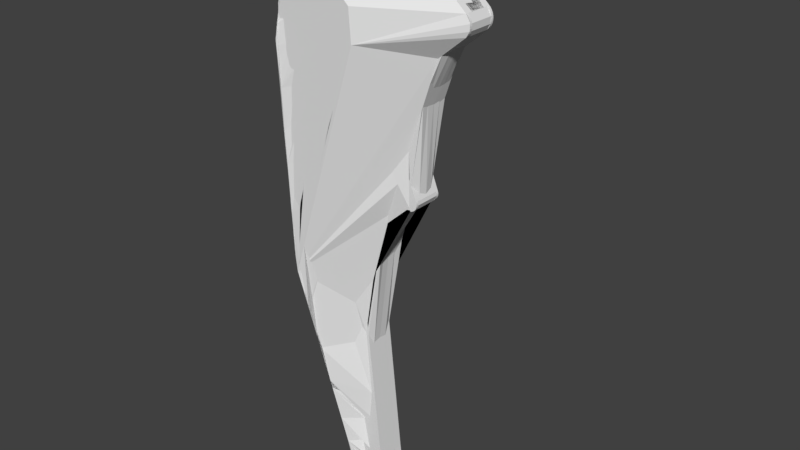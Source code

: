 # Source: calf_upper.blend  (saved by Blender 2.79.0; exported with 4.5.12 LTS)
import bpy
from mathutils import Matrix  # noqa: F401  (used for matrix-valued properties, if any)

bpy.ops.wm.read_factory_settings(use_empty=True)
scene = bpy.context.scene
scene.name = 'Scene'

# ---- collections
col_collection_1 = bpy.data.collections.new('Collection 1'); scene.collection.children.link(col_collection_1)

# ---- world
world_world = bpy.data.worlds.new('World'); scene.world = world_world
world_world.color = (0.05088, 0.05088, 0.05088)
world_world.use_sun_shadow = False
world_world.sun_shadow_jitter_overblur = 0.0
world_world.cycles.sampling_method = 'MANUAL'

# ---- meshes
me_calf_upper_orig = bpy.data.meshes.new('Calf Upper Orig')
me_calf_upper_orig.from_pydata([(-0.08299, 0.1445, 0.04987), (-0.08852, 0.1445, 0.03918), (-0.09342, 0.1445, 0.02532), (-0.09676, 0.1445, -0.001139), (-0.09616, 0.1445, 0.01088), (-0.04177, 0.1445, 0.08742), (-0.05228, 0.1445, 0.08155), (-0.06401, 0.1445, 0.07269), (-0.08138, 0.1445, 0.05246), (-0.07426, 0.1445, 0.06215), (-0.09444, 0.1445, -0.08318), (-0.09668, 0.1445, -0.004186), (-0.04639, 0.1445, -0.342), (-0.04337, 0.1445, -0.3424), (0.06371, 0.1445, -0.1024), (0.06628, 0.1445, -0.1008), (0.09275, 0.1445, -0.03057), (0.09366, 0.1445, -0.02766), (0.08853, 0.1445, 0.04135), (0.0872, 0.1445, 0.04409), (0.03614, 0.1445, 0.09079), (0.03329, 0.1445, 0.09188), (-0.09433, 0.1445, -0.08718), (-0.03901, 0.1445, 0.0887), (0.0138, 0.1445, 0.113), (-0.09603, 0.1528, -0.02733), (-0.09605, 0.1533, -0.02634), (-0.09608, 0.1539, -0.02545), (-0.09596, 0.1524, -0.02958), (-0.09597, 0.1524, -0.02948), (-0.096, 0.1525, -0.02839), (-0.09512, 0.1539, -0.05909), (-0.09515, 0.1533, -0.0582), (-0.09518, 0.1528, -0.05721), (-0.09521, 0.1525, -0.05615), (-0.09524, 0.1524, -0.05507), (-0.09524, 0.1524, -0.05497), (0.1826, -0.03016, -0.05716), (0.1826, 0.03016, -0.05716), (0.1828, -0.03016, -0.05721), (0.1828, 0.03016, -0.05721), (0.1326, -0.01667, -0.3751), (0.1342, -0.01667, -0.3725), (0.134, -0.01667, -0.3724), (0.1323, 0.01667, -0.375), (0.1326, 0.01667, -0.3751), (0.1342, 0.01667, -0.3725), (0.134, 0.01667, -0.3724), (0.1316, 0.01637, -0.3708), (0.1299, 0.01637, -0.3734), (0.1292, 0.01559, -0.3694), (0.1276, 0.01559, -0.3719), (0.127, 0.01435, -0.368), (0.1254, 0.01435, -0.3705), (0.1251, 0.01268, -0.3667), (0.1234, 0.01268, -0.3693), (0.1233, 0.01063, -0.3656), (0.1217, 0.01063, -0.3682), (0.122, 0.008259, -0.3648), (0.1203, 0.008259, -0.3673), (0.121, 0.005646, -0.3641), (0.1193, 0.005646, -0.3667), (0.1203, 0.002866, -0.3637), (0.1187, 0.002866, -0.3663), (0.1201, 1.589e-08, -0.3636), (0.1185, 1.601e-08, -0.3662), (0.1203, -0.002866, -0.3637), (0.1187, -0.002866, -0.3663), (0.121, -0.005646, -0.3641), (0.1193, -0.005646, -0.3667), (0.122, -0.008259, -0.3648), (0.1203, -0.008259, -0.3673), (0.1233, -0.01063, -0.3656), (0.1217, -0.01063, -0.3682), (0.1251, -0.01268, -0.3667), (0.1234, -0.01268, -0.3693), (0.127, -0.01435, -0.368), (0.1254, -0.01435, -0.3705), (0.1292, -0.01559, -0.3694), (0.1276, -0.01559, -0.3719), (0.1316, -0.01637, -0.3708), (0.1299, -0.01637, -0.3734), (0.1323, -0.01667, -0.375), (-0.04639, -0.1445, -0.342), (-0.04337, -0.1445, -0.3424), (0.06371, -0.1445, -0.1024), (0.06628, -0.1445, -0.1008), (0.09275, -0.1445, -0.03057), (0.09366, -0.1445, -0.02766), (0.08853, -0.1445, 0.04135), (0.0872, -0.1445, 0.04409), (0.03614, -0.1445, 0.09079), (0.03329, -0.1445, 0.09188), (-0.09676, -0.1445, -0.001139), (-0.09677, -0.1445, 8.642e-05), (-0.09616, -0.1445, 0.01088), (-0.09342, -0.1445, 0.02532), (-0.08299, -0.1445, 0.04987), (-0.08852, -0.1445, 0.03918), (-0.08138, -0.1445, 0.05246), (-0.07426, -0.1445, 0.06215), (-0.06401, -0.1445, 0.07269), (-0.04177, -0.1445, 0.08742), (-0.05228, -0.1445, 0.08155), (-0.09444, -0.1445, -0.08318), (-0.09668, -0.1445, -0.004186), (0.01181, 0.1445, 0.1173), (0.09147, 0.1445, 0.04447), (0.09702, 0.1445, -0.03031), (-0.07665, 0.1445, -0.5842), (-0.08129, 0.1445, -0.5464), (-0.09364, 0.1525, -0.1114), (-0.09367, 0.1528, -0.1103), (-0.0937, 0.1533, -0.1093), (-0.09372, 0.1539, -0.1084), (-0.09277, 0.1539, -0.1421), (-0.09279, 0.1533, -0.1412), (-0.09288, 0.1524, -0.138), (-0.09361, 0.1524, -0.1126), (-0.09361, 0.1524, -0.1125), (-0.09282, 0.1528, -0.1402), (-0.09285, 0.1525, -0.1391), (-0.09288, 0.1524, -0.1381), (-0.1, 0.1524, -0.0552), (-0.1, 0.1524, -0.0551), (-0.09997, 0.1525, -0.05629), (-0.09994, 0.1528, -0.05734), (-0.09991, 0.1533, -0.05833), (-0.09989, 0.1539, -0.05922), (-0.1007, 0.1524, -0.02971), (-0.1008, 0.1539, -0.02559), (-0.1008, 0.1533, -0.02648), (-0.1008, 0.1528, -0.02747), (-0.1008, 0.1525, -0.02852), (-0.1007, 0.1524, -0.02961), (-0.09764, 0.1524, -0.1382), (-0.09765, 0.1524, -0.1381), (-0.09761, 0.1525, -0.1393), (-0.09758, 0.1528, -0.1403), (-0.09755, 0.1533, -0.1413), (-0.09753, 0.1539, -0.1422), (-0.09837, 0.1524, -0.1127), (-0.09848, 0.1539, -0.1086), (-0.09846, 0.1533, -0.1095), (-0.09843, 0.1528, -0.1105), (-0.0984, 0.1525, -0.1115), (-0.09837, 0.1524, -0.1126), (0.147, -0.03651, -0.04599), (0.1523, -0.03651, -0.02339), (0.147, -0.03016, -0.04599), (0.1523, -0.03016, -0.02339), (0.1781, 0.03016, -0.05573), (0.1781, -0.03016, -0.05573), (0.1779, 0.03016, -0.05568), (0.1779, -0.03016, -0.05568), (0.1523, 0.03651, -0.02339), (0.147, 0.03651, -0.04599), (0.1523, 0.03016, -0.02339), (0.147, 0.03016, -0.04599), (0.09212, 0.03016, -0.3458), (0.09212, -0.03016, -0.3458), (0.1801, 0.03016, -0.02144), (0.1801, -0.03016, -0.02144), (0.2435, -0.03016, -0.01674), (0.2435, 0.03016, -0.01674), (0.2432, -0.03016, -0.0137), (0.2432, 0.03016, -0.0137), (0.1799, 0.03016, -0.0184), (0.1799, -0.03016, -0.0184), (0.1752, -0.03016, 0.04493), (0.1752, 0.03016, 0.04493), (0.2385, -0.03016, 0.04963), (0.2385, 0.03016, 0.04963), (0.2383, -0.03016, 0.05267), (0.2383, 0.03016, 0.05267), (0.175, 0.03016, 0.04797), (0.175, -0.03016, 0.04797), (0.1723, -0.03016, 0.08374), (0.1723, 0.03016, 0.08374), (0.06819, -0.03016, 0.179), (0.06819, 0.03016, 0.179), (0.06498, 0.03016, 0.1755), (0.06498, -0.03016, 0.1755), (-0.007581, -0.03016, -1.147), (0.07542, -0.03016, -1.158), (-0.007581, 0.03016, -1.147), (0.07542, 0.03016, -1.158), (-0.05019, 0.03016, -0.7997), (-0.05019, -0.03016, -0.7997), (0.09117, 0.03016, -0.3488), (0.09117, -0.03016, -0.3488), (0.09401, 0.03016, 0.2033), (0.09401, 0.03651, 0.2033), (0.1001, 0.03651, 0.1999), (0.124, 0.03016, 0.1865), (0.124, 0.03651, 0.1865), (0.1511, 0.03016, 0.1653), (0.1511, 0.03651, 0.1653), (0.286, 0.03016, 0.04197), (0.286, 0.03651, 0.04197), (0.2787, 0.03016, -0.009877), (0.2787, 0.03651, -0.009877), (0.2831, 0.03651, -0.007229), (0.2831, 0.03016, -0.007229), (0.287, 0.03651, -0.003911), (0.287, 0.03016, -0.003911), (0.2903, 0.03651, -7.509e-06), (0.2903, 0.03016, -7.509e-06), (0.293, 0.03651, 0.004379), (0.293, 0.03016, 0.004379), (0.2949, 0.03651, 0.009134), (0.2949, 0.03016, 0.009134), (0.296, 0.03651, 0.01413), (0.296, 0.03016, 0.01413), (0.2963, 0.03651, 0.01925), (0.2963, 0.03016, 0.01925), (0.2958, 0.03651, 0.02434), (0.2958, 0.03016, 0.02434), (0.2944, 0.03651, 0.02929), (0.2944, 0.03016, 0.02929), (0.2923, 0.03651, 0.03395), (0.2923, 0.03016, 0.03395), (0.2895, 0.03651, 0.03822), (0.2895, 0.03016, 0.03822), (0.2098, 0.03016, -0.0794), (0.2098, 0.03651, -0.0794), (0.2225, 0.03651, -0.058), (0.2225, 0.03016, -0.058), (0.2385, 0.03651, -0.03895), (0.2385, 0.03016, -0.03895), (0.2574, 0.03651, -0.02276), (0.2574, 0.03016, -0.02276), (0.1762, 0.03651, -0.1864), (0.1506, 0.03016, -0.2682), (0.1506, 0.03651, -0.2682), (0.1537, 0.03016, -0.3377), (0.1537, 0.03651, -0.3377), (0.1483, 0.03651, -0.3208), (0.1483, 0.03016, -0.3208), (0.146, 0.03651, -0.3032), (0.146, 0.03016, -0.3032), (0.1467, 0.03651, -0.2855), (0.1467, 0.03016, -0.2855), (0.171, 0.03651, -0.3792), (0.171, 0.03016, -0.3792), (0.1719, 0.03016, -0.3821), (0.1719, 0.03651, -0.3821), (0.1724, 0.03016, -0.3851), (0.1724, 0.03651, -0.3851), (0.1724, 0.03016, -0.3881), (0.1724, 0.03651, -0.3881), (0.1719, 0.03016, -0.3911), (0.1719, 0.03651, -0.3911), (0.1709, 0.03016, -0.394), (0.1709, 0.03651, -0.394), (0.1695, 0.03016, -0.3967), (0.1695, 0.03651, -0.3967), (0.1676, 0.03016, -0.3992), (0.1676, 0.03651, -0.3992), (0.1654, 0.03016, -0.4013), (0.1654, 0.03651, -0.4013), (0.1629, 0.03016, -0.403), (0.1629, 0.03651, -0.403), (0.1602, 0.03016, -0.4043), (0.1602, 0.03651, -0.4043), (0.1573, 0.03016, -0.4052), (0.1573, 0.03651, -0.4052), (0.1543, 0.03016, -0.4055), (0.1543, 0.03651, -0.4055), (0.1246, 0.03016, -0.4069), (0.1246, 0.03651, -0.4069), (0.1015, 0.03016, -0.4247), (0.1015, 0.03651, -0.4247), (0.1029, 0.03651, -0.4211), (0.1029, 0.03016, -0.4211), (0.1049, 0.03651, -0.4177), (0.1049, 0.03016, -0.4177), (0.1074, 0.03651, -0.4147), (0.1074, 0.03016, -0.4147), (0.1102, 0.03651, -0.4121), (0.1102, 0.03016, -0.4121), (0.1135, 0.03651, -0.41), (0.1135, 0.03016, -0.41), (0.117, 0.03651, -0.4084), (0.117, 0.03016, -0.4084), (0.1207, 0.03651, -0.4074), (0.1207, 0.03016, -0.4074), (0.1001, 0.03651, -0.4291), (0.04432, 0.03016, -0.607), (0.04432, 0.03651, -0.607), (0.0336, 0.03016, -0.6489), (0.0336, 0.03651, -0.6489), (0.02738, 0.03016, -0.6917), (0.02738, 0.03651, -0.6917), (0.02576, 0.03016, -0.735), (0.02576, 0.03651, -0.735), (0.02874, 0.03016, -0.7781), (0.02874, 0.03651, -0.7781), (0.07542, 0.03651, -1.158), (-0.05031, 0.03651, -0.7987), (0.1001, 0.03651, -0.319), (0.1417, 0.03651, -0.1864), (0.1822, 0.03651, -0.05704), (0.1718, 0.03651, 0.08348), (0.1001, 0.03651, 0.1491), (0.06783, 0.03651, 0.1786), (0.09147, -0.1445, 0.04447), (0.09702, -0.1445, -0.03031), (0.1718, -0.03651, 0.08348), (0.1822, -0.03651, -0.05704), (0.1001, -0.03651, -0.319), (-0.07665, -0.1445, -0.5842), (0.01243, -0.03651, -0.5986), (-0.05031, -0.03651, -0.7987), (0.07542, -0.03651, -1.158), (0.07476, -0.03651, -1.163), (0.07476, 0.03651, -1.163), (0.02874, -0.03651, -0.7781), (0.02874, -0.03016, -0.7781), (0.02576, -0.03016, -0.735), (0.02576, -0.03651, -0.735), (0.02738, -0.03016, -0.6917), (0.02738, -0.03651, -0.6917), (0.0336, -0.03016, -0.6489), (0.0336, -0.03651, -0.6489), (0.04432, -0.03016, -0.607), (0.04432, -0.03651, -0.607), (0.04696, -0.03651, -0.5986), (0.1015, -0.03016, -0.4247), (0.1001, -0.03651, -0.4291), (0.1015, -0.03651, -0.4247), (0.1246, -0.03016, -0.4069), (0.1246, -0.03651, -0.4069), (0.1207, -0.03651, -0.4074), (0.1207, -0.03016, -0.4074), (0.117, -0.03651, -0.4084), (0.117, -0.03016, -0.4084), (0.1135, -0.03651, -0.41), (0.1135, -0.03016, -0.41), (0.1102, -0.03651, -0.4121), (0.1102, -0.03016, -0.4121), (0.1074, -0.03651, -0.4147), (0.1074, -0.03016, -0.4147), (0.1049, -0.03651, -0.4177), (0.1049, -0.03016, -0.4177), (0.1029, -0.03651, -0.4211), (0.1029, -0.03016, -0.4211), (0.1543, -0.03016, -0.4055), (0.1543, -0.03651, -0.4055), (0.1573, -0.03016, -0.4052), (0.1573, -0.03651, -0.4052), (0.1602, -0.03016, -0.4043), (0.1602, -0.03651, -0.4043), (0.1629, -0.03016, -0.403), (0.1629, -0.03651, -0.403), (0.1654, -0.03016, -0.4013), (0.1654, -0.03651, -0.4013), (0.1676, -0.03016, -0.3992), (0.1676, -0.03651, -0.3992), (0.1695, -0.03016, -0.3967), (0.1695, -0.03651, -0.3967), (0.1709, -0.03016, -0.394), (0.1709, -0.03651, -0.394), (0.1719, -0.03016, -0.3911), (0.1719, -0.03651, -0.3911), (0.1724, -0.03016, -0.3881), (0.1724, -0.03651, -0.3881), (0.1724, -0.03016, -0.3851), (0.1724, -0.03651, -0.3851), (0.1719, -0.03016, -0.3821), (0.1719, -0.03651, -0.3821), (0.171, -0.03016, -0.3792), (0.171, -0.03651, -0.3792), (0.1537, -0.03651, -0.3377), (0.1537, -0.03016, -0.3377), (0.1506, -0.03016, -0.2682), (0.1506, -0.03651, -0.2682), (0.1473, -0.03651, -0.282), (0.1473, -0.03016, -0.282), (0.1459, -0.03651, -0.2961), (0.1459, -0.03016, -0.2961), (0.1466, -0.03651, -0.3103), (0.1466, -0.03016, -0.3103), (0.1492, -0.03651, -0.3242), (0.1492, -0.03016, -0.3242), (0.2098, -0.03651, -0.0794), (0.2098, -0.03016, -0.0794), (0.2787, -0.03016, -0.009877), (0.2787, -0.03651, -0.009877), (0.2574, -0.03651, -0.02276), (0.2574, -0.03016, -0.02276), (0.2385, -0.03651, -0.03895), (0.2385, -0.03016, -0.03895), (0.2225, -0.03651, -0.058), (0.2225, -0.03016, -0.058), (0.286, -0.03016, 0.04197), (0.286, -0.03651, 0.04197), (0.2895, -0.03651, 0.03822), (0.2895, -0.03016, 0.03822), (0.2923, -0.03651, 0.03395), (0.2923, -0.03016, 0.03395), (0.2944, -0.03651, 0.02929), (0.2944, -0.03016, 0.02929), (0.2958, -0.03651, 0.02434), (0.2958, -0.03016, 0.02434), (0.2963, -0.03651, 0.01925), (0.2963, -0.03016, 0.01925), (0.296, -0.03651, 0.01413), (0.296, -0.03016, 0.01413), (0.2949, -0.03651, 0.009134), (0.2949, -0.03016, 0.009134), (0.293, -0.03651, 0.004379), (0.293, -0.03016, 0.004379), (0.2903, -0.03651, -7.512e-06), (0.2903, -0.03016, -7.512e-06), (0.287, -0.03651, -0.003911), (0.287, -0.03016, -0.003911), (0.2831, -0.03651, -0.007229), (0.2831, -0.03016, -0.007229), (0.1511, -0.03651, 0.1653), (0.1511, -0.03016, 0.1653), (0.124, -0.03651, 0.1865), (0.124, -0.03016, 0.1865), (0.1001, -0.03651, 0.1999), (0.09401, -0.03016, 0.2033), (0.09401, -0.03651, 0.2033), (0.01181, -0.1445, 0.1173), (0.0138, -0.1445, 0.113), (-0.08129, -0.1445, -0.5464), (-0.09433, -0.1445, -0.08718), (-0.03901, -0.1445, 0.0887), (-0.09364, -0.1525, -0.1115), (-0.09361, -0.1524, -0.1126), (-0.09288, -0.1524, -0.138), (-0.09286, -0.1525, -0.139), (-0.09521, -0.1525, -0.05601), (-0.09599, -0.1525, -0.02853), (-0.09596, -0.1524, -0.02958), (-0.09524, -0.1524, -0.05497), (-0.05158, 0.1397, 0.08758), (-0.04239, 0.1397, 0.09239), (-0.1015, 0.1397, -0.002798), (-0.1013, 0.1397, 0.007579), (-0.09875, 0.1397, 0.02369), (-0.0937, 0.1397, 0.03919), (-0.07656, 0.1397, 0.06679), (-0.06491, 0.1397, 0.07819), (0.01181, 0.1397, 0.1173), (0.01022, 0.1397, 0.1156), (0.06377, 0.03651, 0.1741), (0.097, 0.1397, -0.03031), (0.1785, 0.03651, -0.05585), (0.09461, 0.1397, -0.02956), (0.1761, 0.03651, -0.0551), (-0.0128, 0.03651, -1.151), (-0.0128, -0.03651, -1.151), (-0.008813, 0.04894, -1.137), (-0.007604, 0.03867, -1.146), (-0.00767, 0.04076, -1.146), (-0.007581, 0.03651, -1.147), (-0.008324, 0.04736, -1.141), (-0.00856, 0.04832, -1.139), (-0.008111, 0.04608, -1.142), (-0.007928, 0.04452, -1.144), (-0.007779, 0.04273, -1.145), (-0.08605, 0.1397, -0.5465), (-0.008813, -0.04894, -1.137), (-0.007581, -0.03651, -1.147), (-0.00856, -0.04832, -1.139), (-0.008324, -0.04736, -1.141), (-0.008111, -0.04608, -1.142), (-0.00767, -0.04076, -1.146), (-0.007604, -0.03867, -1.146), (-0.007779, -0.04273, -1.145), (-0.007928, -0.04452, -1.144), (-0.05971, -0.03016, -0.7053), (-0.05971, -0.03651, -0.7053), (0.009326, -0.03016, -0.4852), (0.009326, -0.03651, -0.4852), (-0.05971, 0.03651, -0.7053), (-0.05971, 0.03016, -0.7053), (0.009326, 0.03651, -0.4852), (0.009326, 0.03016, -0.4852), (-0.07301, -0.1087, -0.4593), (-0.0721, -0.1087, -0.4564), (-0.05695, -0.08416, -0.4612), (-0.05786, -0.08416, -0.4641), (-0.04582, -0.0574, -0.4647), (-0.04673, -0.0574, -0.4676), (-0.03902, -0.02909, -0.4668), (-0.03993, -0.02909, -0.4697), (-0.03673, 2.044e-08, -0.4675), (-0.03765, 2.057e-08, -0.4704), (-0.03902, 0.02909, -0.4668), (-0.03993, 0.02909, -0.4697), (-0.04582, 0.0574, -0.4647), (-0.04673, 0.0574, -0.4676), (-0.05695, 0.08416, -0.4612), (-0.05786, 0.08416, -0.4641), (-0.0721, 0.1087, -0.4564), (-0.07301, 0.1087, -0.4593), (-0.07643, 0.1157, -0.4551), (-0.07734, 0.1157, -0.458), (-0.07961, 0.1233, -0.4541), (-0.08052, 0.1233, -0.457), (-0.08155, 0.1314, -0.4535), (-0.08246, 0.1314, -0.4564), (-0.0822, 0.1397, -0.4533), (-0.08312, 0.1397, -0.4562), (0.05112, 0.03016, -0.3519), (0.01024, 0.03016, -0.4823), (0.08218, 0.03016, -0.3616), (0.04129, 0.03016, -0.492), (0.08218, -0.03016, -0.3616), (0.04129, -0.03016, -0.492), (0.05112, -0.03016, -0.3519), (0.01024, -0.03016, -0.4823), (0.05112, -0.03651, -0.3519), (0.01024, -0.03651, -0.4823), (0.08256, -0.03651, -0.3617), (0.04168, -0.03651, -0.4921), (0.001095, 0.1397, -0.3362), (-0.03979, 0.1397, -0.4666), (0.08256, 0.03651, -0.3617), (0.04168, 0.03651, -0.4921), (0.05112, 0.03651, -0.3519), (0.01024, 0.03651, -0.4823), (-0.03121, -0.1087, -0.326), (-0.0303, -0.1087, -0.3231), (-0.01515, -0.08416, -0.3279), (-0.01606, -0.08416, -0.3308), (-0.004022, -0.0574, -0.3314), (-0.004934, -0.0574, -0.3343), (0.002776, -0.02909, -0.3335), (0.001865, -0.02909, -0.3364), (0.005063, 1.461e-08, -0.3342), (0.004151, 1.474e-08, -0.3371), (0.002776, 0.02909, -0.3335), (0.001865, 0.02909, -0.3364), (-0.004022, 0.0574, -0.3314), (-0.004934, 0.0574, -0.3343), (-0.01515, 0.08416, -0.3279), (-0.01606, 0.08416, -0.3308), (-0.0303, 0.1087, -0.3231), (-0.03121, 0.1087, -0.326), (-0.03463, 0.1157, -0.3218), (-0.03554, 0.1157, -0.3247), (-0.03781, 0.1233, -0.3208), (-0.03872, 0.1233, -0.3237), (-0.03975, 0.1314, -0.3202), (-0.04067, 0.1314, -0.3231), (-0.04041, 0.1397, -0.32), (-0.04132, 0.1397, -0.3229), (0.09292, 0.03016, -0.2186), (0.05204, 0.03016, -0.349), (0.124, 0.03016, -0.2283), (0.08309, 0.03016, -0.3587), (0.124, -0.03016, -0.2283), (0.08309, -0.03016, -0.3587), (0.09292, -0.03016, -0.2186), (0.05204, -0.03016, -0.349), (0.09292, -0.03651, -0.2186), (0.05204, -0.03651, -0.349), (0.1244, -0.03651, -0.2284), (0.08347, -0.03651, -0.3588), (0.04289, 0.1397, -0.2029), (0.002007, 0.1397, -0.3333), (0.1244, 0.03651, -0.2284), (0.08347, 0.03651, -0.3588), (0.09292, 0.03651, -0.2186), (0.05204, 0.03651, -0.349), (0.01058, -0.1087, -0.1927), (0.0115, -0.1087, -0.1898), (0.02665, -0.08416, -0.1946), (0.02574, -0.08416, -0.1975), (0.03778, -0.0574, -0.1981), (0.03686, -0.0574, -0.201), (0.04457, -0.02909, -0.2002), (0.04366, -0.02909, -0.2031), (0.04686, 8.785e-09, -0.2009), (0.04595, 8.912e-09, -0.2038), (0.04457, 0.02909, -0.2002), (0.04366, 0.02909, -0.2031), (0.03778, 0.0574, -0.1981), (0.03686, 0.0574, -0.201), (0.02665, 0.08416, -0.1946), (0.02574, 0.08416, -0.1975), (0.0115, 0.1087, -0.1898), (0.01058, 0.1087, -0.1927), (0.007166, 0.1157, -0.1885), (0.006254, 0.1157, -0.1914), (0.003987, 0.1233, -0.1875), (0.003075, 0.1233, -0.1904), (0.002044, 0.1314, -0.1869), (0.001132, 0.1314, -0.1898), (0.001391, 0.1397, -0.1867), (0.000479, 0.1397, -0.1896), (0.1347, 0.03016, -0.08526), (0.09383, 0.03016, -0.2156), (0.1658, 0.03016, -0.09499), (0.1249, 0.03016, -0.2254), (0.1658, -0.03016, -0.09499), (0.1249, -0.03016, -0.2254), (0.1347, -0.03016, -0.08526), (0.09383, -0.03016, -0.2156), (0.1347, -0.03651, -0.08526), (0.09383, -0.03651, -0.2156), (0.1662, -0.03651, -0.09512), (0.1253, -0.03651, -0.2255), (0.08469, 0.1397, -0.06957), (0.0438, 0.1397, -0.2), (0.1662, 0.03651, -0.09512), (0.1253, 0.03651, -0.2255), (0.1347, 0.03651, -0.08526), (0.09383, 0.03651, -0.2156), (0.1356, -0.03016, -0.08235), (0.1356, -0.03651, -0.08235), (0.05238, -0.1087, -0.05944), (0.05329, -0.1087, -0.05653), (0.06845, -0.08416, -0.06128), (0.06754, -0.08416, -0.06419), (0.07957, -0.0574, -0.06477), (0.07866, -0.0574, -0.06768), (0.08637, -0.02909, -0.0669), (0.08546, -0.02909, -0.06981), (0.08866, 2.958e-09, -0.06762), (0.08775, 3.085e-09, -0.07053), (0.08637, 0.02909, -0.0669), (0.08546, 0.02909, -0.06981), (0.07957, 0.0574, -0.06477), (0.07866, 0.0574, -0.06768), (0.06845, 0.08416, -0.06128), (0.06754, 0.08416, -0.06419), (0.05329, 0.1087, -0.05653), (0.05238, 0.1087, -0.05944), (0.04896, 0.1157, -0.05517), (0.04805, 0.1157, -0.05808), (0.04578, 0.1233, -0.05418), (0.04487, 0.1233, -0.05709), (0.04384, 0.1314, -0.05357), (0.04293, 0.1314, -0.05648), (0.04319, 0.1397, -0.05336), (0.04228, 0.1397, -0.05627), (0.0856, 0.1397, -0.06666), (0.1671, 0.03651, -0.09221), (0.1356, 0.03651, -0.08235), (0.1356, 0.03016, -0.08235), (0.1667, 0.03016, -0.09209), (0.1667, -0.03016, -0.09209), (0.1524, 0.03651, -0.001185), (0.1501, 0.03651, 0.009696), (0.1711, 0.03651, 0.01126), (0.1532, 0.03651, -0.01229), (0.09202, 0.1397, 0.005384), (0.1671, -0.03651, -0.09221), (0.1785, -0.03651, -0.05585), (0.1761, -0.03651, -0.0551), (0.1501, -0.03651, 0.009696), (0.1524, -0.03651, -0.001185), (0.1711, -0.03651, 0.01126), (0.1532, -0.03651, -0.01229), (0.1532, -0.03016, -0.01229), (0.1524, -0.03016, -0.001185), (0.1501, -0.03016, 0.009696), (0.1729, -0.03016, 0.01139), (0.1729, 0.03016, 0.01139), (0.1501, 0.03016, 0.009696), (0.1524, 0.03016, -0.001185), (0.1532, 0.03016, -0.01229), (0.1284, 0.03016, 0.04446), (0.1284, 0.03651, 0.04446), (0.1371, 0.03651, 0.03508), (0.1371, 0.03016, 0.03508), (0.144, 0.03651, 0.02439), (0.144, 0.03016, 0.02439), (0.1491, 0.03651, 0.01268), (0.1491, 0.03016, 0.01268), (0.166, 0.03651, 0.08066), (0.0892, 0.1397, 0.04337), (0.1709, 0.03651, 0.0143), (0.09179, 0.1397, 0.008424), (0.06677, -0.09242, 0.006566), (0.06699, -0.09242, 0.003527), (0.0795, -0.06775, 0.007511), (0.07973, -0.06775, 0.004472), (0.08824, -0.0414, 0.008161), (0.08847, -0.0414, 0.005121), (0.09279, -0.01399, 0.008498), (0.09301, -0.01399, 0.005458), (0.09302, 0.01378, 0.008515), (0.09324, 0.01378, 0.005476), (0.08893, 0.04126, 0.008212), (0.08916, 0.04126, 0.005172), (0.08063, 0.06776, 0.007595), (0.08085, 0.06776, 0.004556), (0.06831, 0.09264, 0.006681), (0.06853, 0.09264, 0.003641), (0.1491, -0.03016, 0.01268), (0.1491, -0.03651, 0.01268), (0.144, -0.03651, 0.02439), (0.144, -0.03016, 0.02439), (0.1371, -0.03651, 0.03508), (0.1371, -0.03016, 0.03508), (0.1284, -0.03651, 0.04446), (0.1284, -0.03016, 0.04446), (0.1677, -0.03016, 0.0815), (0.1677, 0.03016, 0.0815), (0.1727, -0.03016, 0.01443), (0.1727, 0.03016, 0.01443), (0.1181, -0.03651, 0.1245), (0.08296, -0.03651, 0.08602), (0.166, -0.03651, 0.08066), (0.1709, -0.03651, 0.0143), (0.08296, -0.03016, 0.08602), (0.1193, -0.03016, 0.1258), (0.1193, 0.03016, 0.1258), (0.08296, 0.03016, 0.08602), (0.08296, 0.03651, 0.08602), (0.1181, 0.03651, 0.1245), (0.06456, 0.1397, 0.0659), (0.07827, -0.03016, 0.0903), (0.07827, -0.03651, 0.0903), (0.1146, -0.03016, 0.1301), (0.1146, 0.03016, 0.1301), (0.07827, 0.03016, 0.0903), (0.07827, 0.03651, 0.0903), (0.1001, 0.03651, 0.1142), (0.1001, 0.03651, 0.1409), (0.1134, 0.03651, 0.1287), (-0.01231, 0.03651, -1.147), (0.05987, 0.1397, 0.07018), (0.04114, 0.08606, 0.04029), (0.03646, 0.08606, 0.04458), (0.04114, -0.08606, 0.04029), (0.03646, -0.08606, 0.04458), (0.04319, -0.05235, 0.05194), (0.04787, -0.05235, 0.04765), (0.04659, -0.01757, 0.05566), (0.05127, -0.01757, 0.05137), (0.04659, 0.01757, 0.05566), (0.05127, 0.01757, 0.05137), (0.04319, 0.05235, 0.05194), (0.04787, 0.05235, 0.04765), (0.08932, -0.0127, 0.09297), (0.08463, -0.0127, 0.09726), (0.08612, -0.01251, 0.09888), (0.09081, -0.01251, 0.0946), (0.08756, -0.01193, 0.1005), (0.09225, -0.01193, 0.09618), (0.08892, -0.011, 0.1019), (0.0936, -0.011, 0.09766), (0.09014, -0.009729, 0.1033), (0.09483, -0.009729, 0.099), (0.0912, -0.008163, 0.1044), (0.09588, -0.008163, 0.1002), (0.09205, -0.00635, 0.1054), (0.09674, -0.00635, 0.1011), (0.09269, -0.004344, 0.1061), (0.09737, -0.004344, 0.1018), (0.09307, -0.002205, 0.1065), (0.09776, -0.002205, 0.1022), (0.0932, -4.661e-09, 0.1066), (0.09789, -4.474e-09, 0.1023), (0.09307, 0.002205, 0.1065), (0.09776, 0.002205, 0.1022), (0.09269, 0.004344, 0.1061), (0.09737, 0.004344, 0.1018), (0.09205, 0.00635, 0.1054), (0.09674, 0.00635, 0.1011), (0.0912, 0.008163, 0.1044), (0.09588, 0.008163, 0.1002), (0.09014, 0.009729, 0.1033), (0.09483, 0.009729, 0.099), (0.08892, 0.011, 0.1019), (0.0936, 0.011, 0.09766), (0.08756, 0.01193, 0.1005), (0.09225, 0.01193, 0.09618), (0.08612, 0.01251, 0.09888), (0.09081, 0.01251, 0.0946), (0.08463, 0.0127, 0.09726), (0.08932, 0.0127, 0.09297), (0.07178, -0.0127, 0.0832), (0.07646, -0.0127, 0.07891), (0.07646, 0.0127, 0.07891), (0.07178, 0.0127, 0.0832), (0.07037, 0.01253, 0.08166), (0.07505, 0.01253, 0.07737), (0.06899, 0.01201, 0.08016), (0.07368, 0.01201, 0.07587), (0.0677, 0.01117, 0.07874), (0.07238, 0.01117, 0.07445), (0.06651, 0.01002, 0.07744), (0.0712, 0.01002, 0.07316), (0.06547, 0.008601, 0.0763), (0.07016, 0.008601, 0.07202), (0.0646, 0.006946, 0.07535), (0.06929, 0.006946, 0.07107), (0.06393, 0.005102, 0.07462), (0.06861, 0.005102, 0.07033), (0.06347, 0.003118, 0.07411), (0.06815, 0.003118, 0.06983), (0.06323, 0.001049, 0.07386), (0.06792, 0.001049, 0.06957), (0.06323, -0.001049, 0.07386), (0.06792, -0.001049, 0.06957), (0.06347, -0.003118, 0.07411), (0.06815, -0.003118, 0.06983), (0.06393, -0.005102, 0.07462), (0.06861, -0.005102, 0.07033), (0.0646, -0.006946, 0.07535), (0.06929, -0.006946, 0.07107), (0.06547, -0.008601, 0.0763), (0.07016, -0.008601, 0.07202), (0.06651, -0.01002, 0.07744), (0.0712, -0.01002, 0.07316), (0.0677, -0.01117, 0.07874), (0.07238, -0.01117, 0.07445), (0.06899, -0.01201, 0.08016), (0.07368, -0.01201, 0.07587), (0.07037, -0.01253, 0.08166), (0.07505, -0.01253, 0.07737), (0.06783, -0.03651, 0.1786), (0.1001, -0.03651, 0.1491), (0.1001, -0.03651, 0.1409), (0.1001, -0.03651, 0.1142), (0.1134, -0.03651, 0.1287), (-0.01231, -0.03651, -1.147), (0.06377, -0.03651, 0.1741), (-0.09762, -0.1525, -0.1391), (-0.09765, -0.1524, -0.1381), (-0.09837, -0.1524, -0.1127), (-0.09997, -0.1525, -0.05615), (-0.1, -0.1524, -0.0551), (-0.1007, -0.1524, -0.02971), (-0.1008, -0.1525, -0.02867), (0.04076, 0.03651, -0.495), (-0.05148, 0.03651, -0.7892), (-0.06114, 0.03651, -0.7105), (-0.06114, 0.03016, -0.7105), (-0.05159, 0.03016, -0.7882), (0.04038, 0.03016, -0.4949), (-0.05159, -0.03016, -0.7882), (0.04038, -0.03016, -0.4949), (-0.06114, -0.03016, -0.7105), (-0.06114, -0.03651, -0.7105), (-0.05148, -0.03651, -0.7892), (0.04076, -0.03651, -0.495), (-0.07665, 0.1397, -0.5841), (-0.0407, 0.1397, -0.4695), (-0.08134, 0.1397, -0.546), (-0.01233, 0.03867, -1.147), (-0.0124, 0.04076, -1.147), (-0.01251, 0.04273, -1.146), (-0.01265, 0.04452, -1.144), (-0.01284, 0.04608, -1.143), (-0.01305, 0.04736, -1.141), (-0.01329, 0.04832, -1.139), (-0.01354, 0.04894, -1.137), (-0.08607, 0.1397, -0.5465), (-0.08605, -0.1397, -0.5465), (-0.08607, -0.1397, -0.5465), (-0.01354, -0.04894, -1.137), (-0.01329, -0.04832, -1.139), (-0.01305, -0.04736, -1.141), (-0.01284, -0.04608, -1.143), (-0.01265, -0.04452, -1.144), (-0.01251, -0.04273, -1.146), (-0.0124, -0.04076, -1.147), (-0.01233, -0.03867, -1.147), (-0.07665, -0.1397, -0.5841), (-0.0407, -0.1397, -0.4695), (-0.08312, -0.1397, -0.4562), (-0.08246, -0.1314, -0.4564), (-0.07734, -0.1157, -0.458), (-0.08052, -0.1233, -0.457), (-0.0822, -0.1397, -0.4533), (-0.08155, -0.1314, -0.4535), (-0.07961, -0.1233, -0.4541), (-0.07643, -0.1157, -0.4551), (-0.03979, -0.1397, -0.4666), (0.001095, -0.1397, -0.3362), (-0.03872, -0.1233, -0.3237), (-0.03554, -0.1157, -0.3247), (-0.04067, -0.1314, -0.3231), (-0.04132, -0.1397, -0.3229), (-0.04041, -0.1397, -0.32), (-0.03975, -0.1314, -0.3202), (-0.03781, -0.1233, -0.3208), (-0.03463, -0.1157, -0.3218), (0.002007, -0.1397, -0.3333), (0.04289, -0.1397, -0.2029), (0.001132, -0.1314, -0.1898), (0.000479, -0.1397, -0.1896), (0.003075, -0.1233, -0.1904), (0.006254, -0.1157, -0.1914), (0.001391, -0.1397, -0.1867), (0.002044, -0.1314, -0.1869), (0.003987, -0.1233, -0.1875), (0.007166, -0.1157, -0.1885), (0.0438, -0.1397, -0.2), (0.08469, -0.1397, -0.06957), (0.04487, -0.1233, -0.05709), (0.04805, -0.1157, -0.05808), (0.04293, -0.1314, -0.05648), (0.04228, -0.1397, -0.05627), (0.04319, -0.1397, -0.05336), (0.04384, -0.1314, -0.05357), (0.04578, -0.1233, -0.05418), (0.04896, -0.1157, -0.05517), (0.0856, -0.1397, -0.06666), (0.097, -0.1397, -0.03031), (0.09461, -0.1397, -0.02956), (0.09202, -0.1397, 0.005384), (0.09179, -0.1397, 0.008424), (0.0892, -0.1397, 0.04337), (0.06456, -0.1397, 0.0659), (0.05987, -0.1397, 0.07018), (0.01022, -0.1397, 0.1156), (0.01181, -0.1397, 0.1173), (-0.04239, -0.1397, 0.09239), (-0.05713, -0.1397, 0.08406), (-0.07028, -0.1397, 0.07339), (-0.08148, -0.1397, 0.06069), (-0.09041, -0.1397, 0.0463), (-0.09683, -0.1397, 0.03063), (-0.1006, -0.1397, 0.01411), (-0.1015, -0.1397, -0.002798), (-0.08624, 0.1397, 0.05368), (-0.07569, -0.06067, -0.592), (-0.07708, -0.08927, -0.5807), (-0.07897, 0.1158, -0.5652), (-0.07708, 0.08927, -0.5807), (-0.07569, 0.06067, -0.592), (-0.07897, -0.1158, -0.5652), (-0.08134, -0.1397, -0.546), (-0.07484, 0.03069, -0.5989), (-0.07456, 2.626e-08, -0.6012), (-0.07484, -0.03069, -0.5989), (-0.0837, -0.1158, -0.5658), (-0.0818, -0.08927, -0.5813), (-0.07957, 0.03069, -0.5995), (-0.08042, 0.06067, -0.5926), (-0.07929, 2.629e-08, -0.6018), (-0.0818, 0.08927, -0.5813), (-0.0837, 0.1158, -0.5658), (-0.08042, -0.06067, -0.5926), (-0.07957, -0.03069, -0.5995)], [(1, 2), (2, 4), (0, 1), (5, 6), (105, 436), (428, 434), (3, 4), (429, 432), (429, 431), (7, 9), (6, 7), (93, 94), (833, 926), (8, 9), (96, 98), (834, 926), (23, 24), (95, 96), (94, 95), (97, 98), (832, 926), (100, 101), (99, 100), (427, 430), (102, 103), (101, 103), (830, 859), (829, 859), (828, 859), (104, 438), (104, 435)], [(25, 26, 11), (11, 26, 27), (28, 29, 11), (11, 29, 30), (11, 30, 25), (10, 31, 32), (10, 32, 33), (33, 34, 10), (10, 34, 35), (10, 35, 11), (11, 35, 36), (11, 36, 28), (37, 38, 39), (39, 38, 40), (43, 42, 41), (44, 45, 46), (46, 47, 44), (44, 47, 48), (44, 48, 49), (49, 48, 50), (49, 50, 51), (51, 50, 52), (51, 52, 53), (53, 52, 54), (53, 54, 55), (55, 54, 56), (55, 56, 57), (57, 56, 58), (57, 58, 59), (59, 58, 60), (59, 60, 61), (61, 60, 62), (61, 62, 63), (63, 62, 64), (63, 64, 65), (65, 64, 66), (65, 66, 67), (67, 66, 68), (67, 68, 69), (69, 68, 70), (69, 70, 71), (71, 70, 72), (71, 72, 73), (73, 72, 74), (73, 74, 75), (75, 74, 76), (75, 76, 77), (77, 76, 78), (77, 78, 79), (79, 78, 80), (79, 80, 81), (81, 80, 43), (81, 43, 82), (82, 43, 41), (24, 106, 21), (17, 107, 108), (109, 14, 15), (109, 15, 108), (108, 15, 16), (108, 16, 17), (110, 12, 109), (109, 12, 13), (17, 18, 107), (107, 18, 19), (107, 19, 106), (106, 19, 20), (106, 20, 21), (111, 22, 112), (112, 22, 113), (22, 114, 113), (110, 116, 115), (117, 22, 118), (22, 119, 118), (22, 111, 119), (116, 110, 120), (110, 121, 120), (110, 22, 121), (22, 122, 121), (22, 117, 122), (123, 124, 36), (36, 35, 123), (123, 35, 34), (123, 34, 125), (125, 34, 33), (125, 33, 126), (126, 33, 32), (126, 32, 127), (127, 32, 31), (127, 31, 128), (124, 129, 36), (36, 129, 28), (29, 28, 129), (130, 27, 26), (130, 26, 131), (131, 26, 25), (131, 25, 132), (132, 25, 30), (132, 30, 133), (133, 30, 29), (133, 29, 134), (134, 29, 129), (135, 117, 136), (117, 135, 122), (135, 121, 122), (135, 137, 121), (137, 120, 121), (137, 138, 120), (138, 116, 120), (138, 139, 116), (139, 115, 116), (139, 140, 115), (136, 117, 141), (117, 118, 141), (119, 141, 118), (142, 113, 114), (142, 143, 113), (143, 112, 113), (143, 144, 112), (144, 111, 112), (144, 145, 111), (145, 119, 111), (145, 146, 119), (146, 141, 119), (147, 148, 149), (149, 148, 150), (151, 152, 153), (153, 152, 154), (155, 156, 157), (157, 156, 158), (62, 60, 159), (76, 74, 160), (160, 74, 72), (160, 66, 159), (159, 66, 64), (159, 64, 62), (72, 70, 160), (160, 70, 68), (160, 68, 66), (60, 58, 159), (159, 58, 56), (159, 56, 54), (50, 159, 52), (52, 159, 54), (160, 80, 78), (160, 78, 76), (37, 160, 38), (38, 160, 159), (40, 161, 39), (39, 161, 162), (163, 162, 164), (164, 162, 161), (165, 163, 166), (166, 163, 164), (166, 167, 165), (165, 167, 168), (169, 168, 170), (170, 168, 167), (171, 169, 172), (172, 169, 170), (173, 171, 174), (174, 171, 172), (174, 175, 173), (173, 175, 176), (177, 176, 178), (178, 176, 175), (179, 177, 180), (180, 177, 178), (181, 182, 180), (180, 182, 179), (183, 184, 185), (185, 184, 186), (185, 187, 183), (183, 187, 188), (187, 189, 188), (188, 189, 190), (189, 65, 190), (190, 65, 67), (190, 67, 69), (189, 49, 51), (189, 51, 53), (53, 55, 189), (189, 55, 57), (189, 57, 59), (59, 61, 189), (189, 61, 63), (189, 63, 65), (69, 71, 190), (190, 71, 73), (190, 73, 75), (75, 77, 190), (190, 77, 79), (231, 200, 166), (305, 821, 423, 192), (192, 191, 193), (193, 191, 194), (193, 194, 195), (195, 194, 196), (195, 196, 197), (198, 199, 196), (196, 199, 197), (200, 201, 202), (200, 202, 203), (203, 202, 204), (203, 204, 205), (205, 204, 206), (205, 206, 207), (207, 206, 208), (207, 208, 209), (209, 208, 210), (209, 210, 211), (211, 210, 212), (211, 212, 213), (213, 212, 214), (213, 214, 215), (215, 214, 216), (215, 216, 217), (217, 216, 218), (217, 218, 219), (219, 218, 220), (219, 220, 221), (221, 220, 222), (221, 222, 223), (223, 222, 199), (223, 199, 198), (224, 225, 226), (224, 226, 227), (227, 226, 228), (227, 228, 229), (229, 228, 230), (229, 230, 231), (231, 230, 201), (231, 201, 200), (225, 224, 232), (232, 224, 233), (232, 233, 234), (235, 236, 237), (235, 237, 238), (238, 237, 239), (238, 239, 240), (240, 239, 241), (240, 241, 242), (242, 241, 234), (242, 234, 233), (236, 235, 243), (243, 235, 244), (243, 244, 245), (243, 245, 246), (246, 245, 247), (246, 247, 248), (248, 247, 249), (248, 249, 250), (250, 249, 251), (250, 251, 252), (252, 251, 253), (252, 253, 254), (254, 253, 255), (254, 255, 256), (256, 255, 257), (256, 257, 258), (258, 257, 259), (258, 259, 260), (260, 259, 261), (260, 261, 262), (262, 261, 263), (262, 263, 264), (264, 263, 265), (264, 265, 266), (266, 265, 267), (266, 267, 268), (269, 270, 267), (267, 270, 268), (271, 272, 273), (271, 273, 274), (274, 273, 275), (274, 275, 276), (276, 275, 277), (276, 277, 278), (278, 277, 279), (278, 279, 280), (280, 279, 281), (280, 281, 282), (282, 281, 283), (282, 283, 284), (284, 283, 285), (284, 285, 286), (286, 285, 270), (286, 270, 269), (272, 271, 287), (287, 271, 288), (287, 288, 289), (289, 288, 290), (289, 290, 291), (291, 290, 292), (291, 292, 293), (293, 292, 294), (293, 294, 295), (295, 294, 296), (295, 296, 297), (297, 296, 298), (298, 296, 186), (299, 109, 300), (300, 109, 108), (300, 108, 301), (301, 108, 302), (303, 302, 107), (107, 302, 108), (303, 107, 304), (304, 107, 106), (304, 106, 305), (306, 307, 308), (308, 307, 309), (309, 307, 310), (310, 307, 311), (310, 311, 312), (312, 311, 313), (314, 315, 184), (184, 315, 316), (184, 316, 186), (186, 316, 298), (314, 184, 317), (317, 184, 318), (317, 318, 319), (317, 319, 320), (320, 319, 321), (320, 321, 322), (322, 321, 323), (322, 323, 324), (324, 323, 325), (324, 325, 326), (326, 325, 327), (327, 325, 328), (327, 328, 329), (329, 328, 330), (331, 332, 333), (331, 333, 334), (334, 333, 335), (334, 335, 336), (336, 335, 337), (336, 337, 338), (338, 337, 339), (338, 339, 340), (340, 339, 341), (340, 341, 342), (342, 341, 343), (342, 343, 344), (344, 343, 345), (344, 345, 346), (346, 345, 330), (346, 330, 328), (347, 348, 331), (331, 348, 332), (348, 347, 349), (348, 349, 350), (350, 349, 351), (350, 351, 352), (352, 351, 353), (352, 353, 354), (354, 353, 355), (354, 355, 356), (356, 355, 357), (356, 357, 358), (358, 357, 359), (358, 359, 360), (360, 359, 361), (360, 361, 362), (362, 361, 363), (362, 363, 364), (364, 363, 365), (364, 365, 366), (366, 365, 367), (366, 367, 368), (368, 367, 369), (368, 369, 370), (370, 369, 371), (370, 371, 372), (372, 371, 373), (373, 371, 374), (375, 376, 377), (375, 377, 378), (378, 377, 379), (378, 379, 380), (380, 379, 381), (380, 381, 382), (382, 381, 383), (382, 383, 384), (384, 383, 373), (384, 373, 374), (376, 375, 385), (385, 375, 386), (387, 388, 389), (387, 389, 390), (390, 389, 391), (390, 391, 392), (392, 391, 393), (392, 393, 394), (394, 393, 385), (394, 385, 386), (395, 396, 397), (395, 397, 398), (398, 397, 399), (398, 399, 400), (400, 399, 401), (400, 401, 402), (402, 401, 403), (402, 403, 404), (404, 403, 405), (404, 405, 406), (406, 405, 407), (406, 407, 408), (408, 407, 409), (408, 409, 410), (410, 409, 411), (410, 411, 412), (412, 411, 413), (412, 413, 414), (414, 413, 415), (414, 415, 416), (416, 415, 417), (416, 417, 418), (418, 417, 388), (418, 388, 387), (419, 396, 420), (420, 396, 395), (421, 419, 422), (422, 419, 420), (421, 422, 423), (423, 422, 424), (423, 424, 425), (827, 449, 917, 918), (196, 420, 395, 198), (306, 426, 427), (88, 87, 311), (307, 306, 89), (89, 306, 90), (90, 306, 91), (91, 306, 427), (91, 427, 92), (89, 88, 307), (307, 88, 311), (311, 84, 428), (428, 84, 83), (85, 311, 86), (86, 311, 87), (429, 428, 433), (105, 437, 104), (448, 449, 447), (447, 449, 305), (447, 305, 106), (450, 451, 452), (452, 451, 453), (454, 316, 455), (455, 316, 315), (457, 458, 456), (457, 456, 459), (459, 456, 109), (459, 109, 299), (460, 461, 462), (462, 461, 456), (462, 456, 463), (463, 456, 458), (463, 458, 464), (441, 143, 142), (441, 144, 143), (441, 130, 131), (139, 465, 140), (139, 138, 465), (136, 465, 135), (465, 137, 135), (465, 138, 137), (131, 132, 441), (441, 132, 133), (441, 133, 134), (125, 441, 123), (144, 441, 145), (441, 146, 145), (441, 465, 146), (465, 141, 146), (465, 136, 141), (134, 129, 441), (441, 129, 124), (441, 124, 123), (311, 466, 467), (311, 467, 313), (466, 468, 467), (467, 468, 469), (467, 469, 470), (471, 472, 473), (473, 472, 467), (473, 467, 474), (474, 467, 470), (475, 476, 477), (477, 476, 478), (479, 480, 481), (481, 480, 482), (483, 484, 485), (483, 485, 486), (486, 485, 487), (486, 487, 488), (488, 487, 489), (488, 489, 490), (490, 489, 491), (490, 491, 492), (492, 491, 493), (492, 493, 494), (494, 493, 495), (494, 495, 496), (496, 495, 497), (496, 497, 498), (498, 497, 499), (498, 499, 500), (500, 499, 501), (500, 501, 502), (502, 501, 503), (502, 503, 504), (504, 503, 505), (504, 505, 506), (506, 505, 507), (506, 507, 508), (509, 510, 511), (511, 510, 512), (511, 512, 513), (513, 512, 514), (513, 514, 515), (515, 514, 516), (515, 516, 517), (517, 516, 518), (517, 518, 519), (519, 518, 520), (521, 522, 523), (523, 522, 524), (523, 524, 525), (525, 524, 526), (525, 526, 509), (509, 526, 510), (527, 528, 529), (527, 529, 530), (530, 529, 531), (530, 531, 532), (532, 531, 533), (532, 533, 534), (534, 533, 535), (534, 535, 536), (536, 535, 537), (536, 537, 538), (538, 537, 539), (538, 539, 540), (540, 539, 541), (540, 541, 542), (542, 541, 543), (542, 543, 544), (544, 543, 545), (544, 545, 546), (546, 545, 547), (546, 547, 548), (548, 547, 549), (548, 549, 550), (550, 549, 551), (550, 551, 552), (553, 554, 555), (555, 554, 556), (555, 556, 557), (557, 556, 558), (557, 558, 559), (559, 558, 560), (559, 560, 561), (561, 560, 562), (561, 562, 563), (563, 562, 564), (565, 566, 567), (567, 566, 568), (567, 568, 569), (569, 568, 570), (569, 570, 553), (553, 570, 554), (571, 572, 573), (571, 573, 574), (574, 573, 575), (574, 575, 576), (576, 575, 577), (576, 577, 578), (578, 577, 579), (578, 579, 580), (580, 579, 581), (580, 581, 582), (582, 581, 583), (582, 583, 584), (584, 583, 585), (584, 585, 586), (586, 585, 587), (586, 587, 588), (588, 587, 589), (588, 589, 590), (590, 589, 591), (590, 591, 592), (592, 591, 593), (592, 593, 594), (594, 593, 595), (594, 595, 596), (597, 598, 599), (599, 598, 600), (599, 600, 601), (601, 600, 602), (601, 602, 603), (603, 602, 604), (603, 604, 605), (605, 604, 606), (605, 606, 607), (607, 606, 608), (609, 610, 611), (611, 610, 612), (611, 612, 613), (613, 612, 614), (613, 614, 597), (597, 614, 598), (149, 615, 147), (147, 615, 616), (617, 618, 619), (617, 619, 620), (620, 619, 621), (620, 621, 622), (622, 621, 623), (622, 623, 624), (624, 623, 625), (624, 625, 626), (626, 625, 627), (626, 627, 628), (628, 627, 629), (628, 629, 630), (630, 629, 631), (630, 631, 632), (632, 631, 633), (632, 633, 634), (634, 633, 635), (634, 635, 636), (636, 635, 637), (636, 637, 638), (638, 637, 639), (638, 639, 640), (640, 639, 641), (640, 641, 642), (450, 643, 451), (451, 643, 644), (156, 645, 158), (158, 645, 646), (151, 647, 152), (152, 647, 648), (649, 650, 651), (451, 644, 453), (453, 644, 645), (645, 156, 453), (453, 156, 155), (453, 155, 651), (651, 155, 652), (651, 652, 649), (453, 651, 452), (452, 651, 653), (654, 655, 616), (616, 655, 656), (616, 656, 147), (657, 658, 659), (659, 658, 660), (659, 660, 656), (656, 660, 148), (656, 148, 147), (150, 148, 660), (150, 660, 661), (661, 660, 658), (661, 658, 662), (662, 658, 657), (662, 657, 663), (662, 663, 664), (152, 648, 154), (154, 648, 615), (615, 149, 154), (154, 149, 150), (154, 150, 664), (664, 150, 661), (664, 661, 662), (154, 664, 153), (153, 664, 665), (647, 151, 646), (646, 151, 153), (646, 153, 158), (666, 667, 665), (665, 667, 668), (665, 668, 153), (153, 668, 157), (153, 157, 158), (666, 650, 649), (666, 649, 667), (667, 649, 652), (667, 652, 668), (668, 652, 155), (668, 155, 157), (669, 670, 671), (669, 671, 672), (672, 671, 673), (672, 673, 674), (674, 673, 675), (674, 675, 676), (677, 678, 679), (679, 678, 680), (682, 681, 683), (682, 683, 684), (684, 683, 685), (684, 685, 686), (686, 685, 687), (686, 687, 688), (688, 687, 689), (688, 689, 690), (690, 689, 691), (690, 691, 692), (692, 691, 693), (692, 693, 694), (694, 693, 695), (694, 695, 696), (697, 698, 699), (697, 699, 700), (700, 699, 701), (700, 701, 702), (702, 701, 703), (702, 703, 704), (705, 706, 707), (707, 706, 708), (709, 710, 711), (711, 710, 703), (698, 712, 699), (699, 712, 711), (699, 711, 701), (701, 711, 703), (710, 713, 703), (703, 713, 704), (707, 697, 705), (705, 697, 700), (713, 714, 704), (704, 714, 705), (704, 705, 702), (702, 705, 700), (705, 714, 706), (706, 714, 715), (715, 716, 706), (706, 716, 669), (676, 708, 674), (674, 708, 706), (674, 706, 672), (672, 706, 669), (670, 669, 717), (717, 669, 716), (679, 675, 677), (677, 675, 673), (717, 718, 670), (670, 718, 677), (670, 677, 671), (671, 677, 673), (677, 718, 678), (678, 718, 719), (165, 168, 169), (173, 176, 177), (162, 163, 390), (449, 918, 448), (375, 378, 160), (160, 378, 380), (390, 392, 162), (162, 392, 394), (162, 394, 39), (160, 37, 375), (375, 37, 39), (375, 39, 386), (386, 39, 394), (194, 422, 420, 196), (179, 422, 420), (179, 420, 177), (177, 420, 395), (177, 395, 173), (340, 342, 190), (190, 342, 344), (190, 344, 346), (346, 328, 190), (190, 328, 325), (190, 325, 323), (182, 181, 722), (722, 181, 723), (178, 175, 174), (240, 242, 159), (159, 242, 233), (161, 40, 224), (224, 40, 233), (233, 40, 38), (233, 38, 159), (194, 180, 196), (196, 180, 178), (196, 178, 198), (198, 178, 174), (240, 159, 238), (224, 227, 161), (161, 227, 229), (161, 229, 164), (164, 229, 231), (164, 231, 166), (189, 278, 280), (271, 274, 189), (189, 274, 276), (189, 276, 278), (189, 290, 288), (189, 288, 271), (726, 727, 728), (726, 449, 727), (193, 304, 192), (192, 304, 305), (191, 424, 422, 194), (193, 195, 304), (302, 226, 225), (302, 225, 301), (301, 225, 232), (301, 232, 300), (279, 277, 300), (277, 275, 300), (300, 275, 273), (300, 273, 272), (232, 234, 300), (300, 234, 241), (300, 241, 239), (454, 729, 316), (316, 729, 459), (272, 287, 300), (300, 287, 289), (300, 289, 291), (449, 448, 727), (727, 448, 730), (727, 730, 728), (733, 734, 735), (733, 735, 736), (736, 735, 737), (736, 737, 738), (738, 737, 739), (738, 739, 740), (740, 739, 741), (740, 741, 742), (742, 741, 732), (742, 732, 731), (743, 744, 745), (743, 745, 746), (746, 745, 747), (746, 747, 748), (748, 747, 749), (748, 749, 750), (750, 749, 751), (750, 751, 752), (752, 751, 753), (752, 753, 754), (754, 753, 755), (754, 755, 756), (756, 755, 757), (756, 757, 758), (758, 757, 759), (758, 759, 760), (760, 759, 761), (760, 761, 762), (762, 761, 763), (762, 763, 764), (764, 763, 765), (764, 765, 766), (766, 765, 767), (766, 767, 768), (768, 767, 769), (768, 769, 770), (770, 769, 771), (770, 771, 772), (772, 771, 773), (772, 773, 774), (774, 773, 775), (774, 775, 776), (776, 775, 777), (776, 777, 778), (778, 777, 779), (778, 779, 780), (744, 743, 781), (781, 743, 782), (783, 784, 785), (783, 785, 786), (786, 785, 787), (786, 787, 788), (788, 787, 789), (788, 789, 790), (790, 789, 791), (790, 791, 792), (792, 791, 793), (792, 793, 794), (794, 793, 795), (794, 795, 796), (796, 795, 797), (796, 797, 798), (798, 797, 799), (798, 799, 800), (800, 799, 801), (800, 801, 802), (802, 801, 803), (802, 803, 804), (804, 803, 805), (804, 805, 806), (806, 805, 807), (806, 807, 808), (808, 807, 809), (808, 809, 810), (810, 809, 811), (810, 811, 812), (812, 811, 813), (812, 813, 814), (814, 813, 815), (814, 815, 816), (816, 815, 817), (816, 817, 818), (818, 817, 819), (818, 819, 820), (820, 819, 781), (820, 781, 782), (784, 783, 779), (779, 783, 780), (821, 426, 822), (822, 426, 306), (822, 306, 308), (823, 824, 825), (821, 822, 423), (329, 310, 312), (329, 330, 310), (310, 330, 345), (310, 345, 343), (339, 310, 341), (341, 310, 343), (308, 396, 822), (822, 396, 419), (822, 419, 423), (423, 419, 421), (381, 379, 310), (379, 377, 310), (310, 377, 376), (310, 376, 309), (309, 376, 385), (309, 385, 393), (826, 455, 467), (467, 455, 315), (324, 326, 312), (312, 326, 327), (312, 327, 329), (481, 835, 479), (479, 835, 836), (479, 836, 837), (479, 837, 480), (480, 837, 838), (838, 839, 480), (480, 839, 840), (480, 840, 482), (839, 841, 840), (840, 841, 842), (477, 842, 475), (475, 842, 841), (475, 841, 843), (844, 476, 843), (843, 476, 475), (844, 845, 476), (476, 845, 846), (476, 846, 478), (847, 836, 848), (848, 836, 835), (507, 522, 521), (448, 447, 440), (610, 609, 595), (595, 609, 642), (643, 450, 641), (641, 450, 452), (440, 730, 448), (521, 552, 507), (507, 552, 441), (507, 441, 508), (508, 465, 441), (508, 465, 848), (848, 465, 849), (848, 849, 847), (565, 596, 566), (566, 596, 441), (566, 441, 551), (551, 441, 552), (454, 455, 729), (729, 455, 826), (459, 729, 850), (459, 850, 457), (457, 850, 851), (457, 851, 458), (458, 851, 852), (458, 852, 464), (464, 852, 853), (464, 853, 463), (463, 853, 854), (463, 854, 462), (462, 854, 855), (462, 855, 460), (460, 855, 856), (460, 856, 461), (461, 856, 857), (461, 857, 456), (466, 861, 862), (466, 862, 468), (468, 862, 863), (468, 863, 469), (469, 863, 864), (469, 864, 470), (470, 864, 865), (470, 865, 474), (474, 865, 866), (474, 866, 473), (473, 866, 867), (473, 867, 471), (471, 867, 868), (471, 868, 472), (472, 868, 826), (472, 826, 467), (845, 869, 846), (846, 869, 870), (506, 508, 848), (870, 871, 872), (481, 482, 494), (840, 842, 482), (482, 842, 477), (482, 477, 494), (483, 486, 478), (486, 488, 478), (478, 488, 490), (478, 490, 477), (477, 490, 492), (477, 492, 494), (494, 496, 481), (481, 496, 498), (481, 498, 500), (848, 835, 506), (506, 835, 481), (506, 481, 504), (504, 481, 500), (504, 500, 502), (873, 483, 874), (874, 483, 478), (874, 478, 872), (872, 478, 846), (872, 846, 870), (871, 875, 876), (871, 876, 872), (872, 876, 877), (872, 877, 874), (874, 877, 878), (874, 878, 873), (873, 878, 484), (873, 484, 483), (516, 514, 512), (499, 497, 526), (522, 507, 505), (875, 879, 876), (876, 879, 520), (876, 520, 518), (499, 505, 501), (501, 505, 503), (499, 526, 505), (505, 526, 524), (505, 524, 522), (512, 510, 516), (516, 510, 489), (516, 489, 518), (518, 489, 487), (518, 487, 485), (877, 876, 878), (878, 876, 518), (878, 518, 484), (484, 518, 485), (497, 495, 526), (526, 495, 493), (526, 493, 510), (510, 493, 491), (510, 491, 489), (519, 520, 880), (880, 520, 879), (552, 521, 550), (550, 521, 523), (550, 523, 525), (540, 542, 525), (513, 515, 511), (511, 515, 509), (881, 882, 883), (883, 882, 527), (883, 527, 517), (517, 519, 883), (883, 519, 880), (883, 880, 884), (548, 550, 546), (546, 550, 525), (546, 525, 544), (544, 525, 542), (527, 530, 517), (517, 530, 532), (517, 532, 515), (515, 532, 534), (515, 534, 509), (509, 534, 536), (509, 536, 525), (525, 536, 538), (525, 538, 540), (884, 885, 886), (884, 886, 883), (883, 886, 887), (883, 887, 881), (881, 887, 888), (881, 888, 882), (882, 888, 528), (882, 528, 527), (886, 885, 889), (566, 551, 549), (562, 560, 533), (558, 556, 560), (560, 556, 554), (560, 554, 533), (543, 541, 570), (541, 539, 570), (570, 539, 537), (570, 537, 554), (554, 537, 535), (554, 535, 533), (533, 531, 562), (562, 531, 529), (562, 529, 528), (889, 564, 886), (886, 564, 562), (886, 562, 887), (887, 562, 528), (887, 528, 888), (545, 543, 547), (547, 543, 570), (547, 570, 549), (549, 570, 568), (549, 568, 566), (563, 564, 890), (890, 564, 889), (596, 565, 594), (594, 565, 567), (594, 567, 569), (557, 559, 555), (555, 559, 553), (569, 584, 586), (561, 563, 891), (891, 563, 890), (891, 890, 892), (561, 576, 559), (559, 576, 578), (559, 578, 553), (553, 578, 580), (553, 580, 569), (569, 580, 582), (569, 582, 584), (893, 894, 891), (891, 894, 571), (891, 571, 561), (561, 571, 574), (561, 574, 576), (592, 594, 590), (590, 594, 569), (590, 569, 588), (588, 569, 586), (892, 895, 896), (892, 896, 891), (891, 896, 897), (891, 897, 893), (893, 897, 898), (893, 898, 894), (894, 898, 572), (894, 572, 571), (604, 602, 600), (583, 581, 614), (895, 899, 896), (896, 899, 608), (896, 608, 606), (614, 612, 593), (593, 612, 610), (593, 610, 595), (600, 598, 604), (604, 598, 577), (604, 577, 606), (606, 577, 575), (606, 575, 573), (614, 581, 598), (598, 581, 579), (598, 579, 577), (591, 589, 593), (593, 589, 587), (593, 587, 614), (614, 587, 585), (614, 585, 583), (897, 896, 898), (898, 896, 606), (898, 606, 572), (572, 606, 573), (607, 608, 900), (900, 608, 899), (640, 642, 609), (601, 603, 599), (599, 603, 597), (630, 632, 613), (613, 632, 634), (609, 611, 640), (640, 611, 613), (640, 613, 638), (638, 613, 634), (638, 634, 636), (901, 902, 903), (903, 902, 617), (903, 617, 605), (605, 607, 903), (903, 607, 900), (903, 900, 904), (617, 620, 605), (605, 620, 622), (605, 622, 603), (603, 622, 624), (603, 624, 597), (597, 624, 626), (597, 626, 613), (613, 626, 628), (613, 628, 630), (904, 905, 906), (904, 906, 903), (903, 906, 907), (903, 907, 901), (901, 907, 908), (901, 908, 902), (902, 908, 618), (902, 618, 617), (615, 648, 647), (906, 905, 909), (633, 631, 645), (643, 641, 639), (616, 619, 618), (647, 646, 615), (615, 646, 623), (615, 623, 616), (616, 623, 621), (616, 621, 619), (909, 654, 906), (906, 654, 616), (906, 616, 907), (907, 616, 618), (907, 618, 908), (635, 633, 637), (637, 633, 645), (637, 645, 639), (639, 645, 644), (639, 644, 643), (631, 629, 645), (645, 629, 627), (645, 627, 646), (646, 627, 625), (646, 625, 623), (655, 654, 910), (910, 654, 909), (655, 910, 656), (656, 910, 911), (911, 912, 656), (656, 912, 659), (659, 912, 657), (246, 248, 266, 268), (665, 664, 666), (666, 664, 663), (666, 690, 650), (650, 690, 692), (657, 684, 663), (663, 684, 686), (663, 686, 666), (666, 686, 688), (666, 688, 690), (692, 694, 650), (650, 694, 696), (383, 381, 339, 337), (370, 372, 348, 350), (236, 243, 270, 285), (657, 682, 684), (237, 283, 281), (237, 236, 285, 283), (368, 370, 350, 352), (239, 237, 281, 279), (373, 383, 335, 333), (383, 337, 335), (372, 332, 348), (372, 373, 333, 332), (707, 708, 697), (697, 708, 676), (679, 680, 675), (675, 695, 693), (675, 693, 676), (676, 693, 691), (676, 691, 697), (691, 689, 697), (697, 689, 687), (697, 687, 698), (698, 687, 685), (698, 685, 683), (683, 681, 698), (279, 300, 239), (364, 366, 354, 356), (366, 368, 352, 354), (443, 442, 452, 653), (927, 695, 675), (927, 444, 696, 695), (914, 711, 913), (913, 711, 712), (914, 915, 711), (711, 915, 709), (731, 717, 742), (927, 680, 678), (439, 446, 731, 732), (440, 726, 730), (715, 714, 762), (716, 778, 780), (812, 814, 713), (713, 814, 816), (816, 818, 713), (713, 818, 820), (713, 820, 782), (782, 743, 713), (713, 743, 746), (713, 746, 714), (714, 746, 748), (714, 748, 750), (762, 764, 715), (715, 764, 766), (715, 766, 768), (778, 716, 776), (776, 716, 715), (776, 715, 774), (750, 752, 714), (714, 752, 754), (714, 754, 756), (756, 758, 714), (714, 758, 760), (714, 760, 762), (780, 783, 716), (716, 783, 786), (716, 786, 788), (804, 806, 738), (788, 790, 716), (716, 790, 792), (716, 792, 794), (738, 796, 798), (768, 770, 715), (715, 770, 772), (715, 772, 774), (742, 717, 740), (740, 717, 716), (740, 716, 738), (738, 716, 794), (738, 794, 796), (798, 800, 738), (738, 800, 802), (738, 802, 804), (440, 439, 725, 726), (439, 732, 725), (710, 733, 736), (713, 710, 812), (812, 710, 736), (812, 736, 810), (810, 736, 738), (810, 738, 808), (808, 738, 806), (445, 927, 678, 719), (927, 675, 680), (446, 718, 717), (446, 717, 731), (919, 916, 824), (920, 919, 824, 721), (728, 730, 726), (916, 825, 824), (803, 737, 805), (805, 737, 807), (725, 732, 741), (725, 741, 724), (724, 741, 739), (724, 739, 737), (759, 757, 722), (920, 721, 734), (921, 920, 709, 915), (920, 710, 709), (922, 921, 915, 914), (922, 914, 913), (734, 721, 735), (744, 781, 720), (720, 781, 819), (720, 819, 817), (817, 815, 720), (720, 815, 813), (720, 813, 811), (721, 720, 735), (735, 720, 811), (735, 811, 737), (737, 811, 809), (737, 809, 807), (803, 801, 737), (737, 801, 799), (737, 799, 797), (751, 749, 722), (722, 749, 747), (722, 747, 720), (720, 747, 745), (720, 745, 744), (784, 779, 724), (724, 779, 777), (724, 777, 723), (723, 777, 775), (723, 775, 773), (773, 771, 723), (723, 771, 769), (723, 769, 767), (767, 765, 723), (723, 765, 763), (723, 763, 722), (722, 763, 761), (722, 761, 759), (757, 755, 722), (722, 755, 753), (722, 753, 751), (789, 787, 724), (724, 787, 785), (724, 785, 784), (797, 795, 737), (737, 795, 793), (737, 793, 724), (724, 793, 791), (724, 791, 789), (825, 916, 823), (823, 916, 917), (823, 917, 827), (827, 917, 821), (821, 917, 918), (821, 918, 426), (859, 926, 831), (869, 845, 844), (928, 929, 844), (930, 931, 843), (843, 931, 932), (844, 929, 869), (869, 929, 933), (869, 933, 934), (847, 849, 930), (932, 935, 843), (843, 935, 936), (843, 936, 844), (844, 936, 937), (844, 937, 928), (836, 847, 837), (837, 847, 930), (837, 930, 838), (838, 930, 843), (838, 843, 839), (839, 843, 841), (861, 938, 939), (940, 941, 857), (854, 853, 855), (855, 853, 852), (855, 852, 856), (856, 852, 851), (856, 851, 857), (857, 851, 850), (857, 850, 940), (940, 850, 729), (940, 729, 942), (941, 943, 857), (857, 943, 944), (729, 826, 942), (942, 826, 868), (942, 868, 867), (867, 866, 942), (942, 866, 865), (942, 865, 864), (939, 945, 861), (861, 945, 946), (861, 946, 862), (862, 946, 942), (862, 942, 863), (863, 942, 864), (884, 880, 879), (919, 918, 917), (871, 859, 926), (443, 651, 650), (900, 899, 904), (904, 899, 895), (871, 926, 875), (859, 871, 934), (934, 871, 870), (934, 870, 869), (446, 445, 719, 718), (443, 653, 651), (444, 443, 650, 696), (911, 910, 909), (890, 889, 892), (892, 889, 885), (892, 885, 926), (926, 885, 884), (926, 884, 875), (875, 884, 879), (406, 408, 169), (213, 215, 172, 170), (909, 905, 911), (243, 246, 268, 270), (248, 264, 266), (200, 203, 166), (248, 250, 262, 264), (250, 252, 260, 262), (252, 258, 260), (442, 441, 642, 641), (404, 406, 169), (362, 364, 358, 360), (364, 356, 358), (339, 381, 310), (408, 410, 169), (410, 412, 165, 169), (412, 414, 165), (215, 217, 172), (217, 219, 174, 172), (219, 221, 174), (203, 205, 167, 166), (205, 207, 170, 167), (207, 209, 170), (209, 211, 170), (211, 213, 170), (221, 223, 174), (223, 198, 174), (395, 398, 173), (398, 400, 173), (400, 402, 171, 173), (402, 404, 169, 171), (252, 254, 256, 258), (441, 596, 595), (441, 595, 642), (442, 641, 452), (920, 733, 710), (920, 734, 733), (916, 919, 917), (414, 416, 163, 165), (416, 418, 163), (418, 387, 163), (387, 390, 163), (926, 895, 892), (926, 925, 904, 895), (925, 905, 904), (925, 924, 911, 905), (924, 912, 911), (924, 682, 657), (924, 657, 912), (923, 922, 698, 681), (924, 923, 681, 682), (922, 712, 698), (922, 913, 712), (465, 858, 944), (465, 944, 849), (859, 934, 933), (849, 944, 930), (930, 944, 943), (930, 943, 931), (931, 943, 941), (931, 941, 932), (932, 941, 940), (932, 940, 935), (935, 940, 942), (935, 942, 936), (936, 942, 946), (936, 946, 937), (937, 946, 945), (937, 945, 928), (928, 945, 939), (928, 939, 929), (929, 939, 938), (929, 938, 933), (933, 938, 860), (933, 860, 859), (508, 441, 926, 859), (920, 921, 445, 446), (922, 923, 444, 927), (918, 919, 440, 448), (235, 374, 371, 244), (224, 386, 375, 233), (231, 390, 392, 229), (387, 390, 231, 200), (229, 392, 394, 227), (227, 394, 386, 224), (233, 375, 378, 242), (242, 378, 380, 240), (240, 380, 382, 238), (235, 238, 382, 384), (374, 235, 384), (267, 347, 331, 269), (271, 328, 325, 288), (325, 323, 290, 288), (290, 323, 321, 292), (292, 321, 319, 294), (318, 184, 186, 296), (294, 319, 318, 296), (314, 317, 313, 467), (312, 313, 317, 320), (298, 459, 299, 297), (299, 300, 295, 297), (465, 508, 859), (859, 860, 938, 465), (465, 938, 944, 858), (938, 943, 944), (938, 946, 942, 943), (940, 943, 942), (945, 946, 938, 939), (439, 440, 919, 920), (446, 439, 920), (927, 445, 921, 922), (443, 444, 923, 924), (442, 443, 924, 925), (441, 442, 925, 926)])
me_calf_upper_orig.use_remesh_preserve_volume = False
me_calf_upper_orig.use_remesh_preserve_attributes = False
me_calf_upper_orig.use_mirror_vertex_groups = False
me_calf_upper_orig.update()
me_plane = bpy.data.meshes.new('Plane')
me_plane.from_pydata([(-0.1537, -0.04167, 0.3686), (-0.1537, -0.04167, 0.3686), (-0.1497, -0.04167, 0.3731), (-0.1235, -0.04167, 0.3978), (-0.09347, -0.04167, 0.381), (0.06848, -0.04167, 0.2364), (0.07827, -0.04167, 0.2188), (0.07738, -0.04167, 0.2036), (0.06951, -0.04167, 0.1906), (0.004963, -0.04167, 0.1365), (-0.07025, -0.04167, -0.08753), (-0.06834, -0.04167, -0.1297), (-0.04653, -0.04167, -0.1847), (-0.04514, -0.04167, -0.1937), (-0.05207, -0.04167, -0.2068), (-0.09292, -0.04167, -0.2124), (-0.1174, -0.04167, -0.2347), (-0.1901, -0.04167, -0.4973), (-0.1428, -0.04167, -0.9686), (-0.2303, -0.04167, -0.9563), (-0.2979, -0.06583, -0.3981), (-0.319, -0.1449, 0.1917), (-0.3079, -0.1449, 0.2408), (-0.2878, -0.1449, 0.2679), (-0.1743, -0.05751, 0.2464), (-0.2057, -0.1496, 0.3118), (-0.126, -0.1496, 0.2389), (-0.1205, -0.1496, 0.1642), (-0.2942, -0.1496, -0.3897), (-0.2988, -0.1496, -0.3519), (-0.3143, -0.1496, 0.1946), (-0.3005, -0.1496, 0.2443), (-0.2815, -0.1496, 0.2672), (-0.2565, -0.1496, 0.2832), (-0.1537, 0.03136, 0.3686), (-0.1537, 0.03136, 0.3686), (-0.1497, 0.03136, 0.3731), (-0.1235, 0.03136, 0.3978), (-0.09347, 0.03136, 0.381), (0.06848, 0.03136, 0.2364), (0.07827, 0.03136, 0.2188), (0.07738, 0.03136, 0.2036), (0.06951, 0.03136, 0.1906), (0.004963, 0.03136, 0.1365), (-0.06696, 0.03136, -0.07375), (-0.06917, 0.03136, -0.1263), (-0.04653, 0.03136, -0.1847), (-0.04514, 0.03136, -0.1937), (-0.05207, 0.03136, -0.2068), (-0.09292, 0.03136, -0.2124), (-0.1174, 0.03136, -0.2347), (-0.1901, 0.03136, -0.4973), (-0.1428, 0.03136, -0.9686), (-0.2303, 0.03136, -0.9563), (-0.2979, 0.05552, -0.3981), (-0.3188, 0.1345, 0.2021), (-0.3112, 0.1345, 0.2337), (-0.2824, 0.1345, 0.2727), (-0.2599, 0.1345, 0.2869), (-0.2057, 0.1393, 0.3118), (-0.126, 0.1393, 0.2389), (-0.1205, 0.1393, 0.1642), (-0.2942, 0.1393, -0.3897), (-0.2988, 0.1393, -0.3519), (-0.3143, 0.1393, 0.1933), (-0.3005, 0.1393, 0.2443), (-0.2815, 0.1393, 0.2672), (-0.2565, 0.1393, 0.2832)], [], [(14, 12, 15), (11, 16, 15, 12), (28, 16, 11), (11, 10, 28), (13, 12, 14), (62, 50, 51), (10, 9, 28), (27, 28, 9), (61, 43, 62), (26, 27, 5), (5, 27, 6), (7, 6, 27), (8, 7, 27), (5, 4, 26), (4, 3, 25, 26), (3, 2, 25), (2, 1, 25), (1, 0, 25), (24, 33, 25, 0), (24, 23, 32, 33), (23, 22, 31, 32), (22, 21, 30, 31), (21, 20, 29, 30), (26, 25, 33), (33, 32, 26), (26, 32, 27), (32, 31, 27), (31, 30, 27), (27, 30, 28), (29, 28, 30), (20, 19, 28, 29), (28, 19, 17), (17, 19, 18), (62, 45, 50), (45, 62, 44), (50, 45, 46, 49), (49, 46, 47, 48), (47, 48, 46), (16, 28, 17), (44, 62, 43), (9, 8, 27), (43, 61, 42), (60, 39, 61), (39, 40, 61), (41, 61, 40), (42, 61, 41), (39, 60, 38), (38, 60, 59, 37), (37, 59, 36), (36, 59, 35), (35, 59, 34), (58, 34, 59, 67), (58, 67, 66, 57), (57, 66, 65, 56), (56, 65, 64, 55), (55, 64, 63, 54), (60, 67, 59), (67, 60, 66), (60, 61, 66), (66, 61, 65), (65, 61, 64), (61, 62, 64), (63, 64, 62), (54, 63, 62, 53), (62, 51, 53), (51, 52, 53), (21, 55, 54, 20), (20, 54, 53, 19), (19, 53, 52, 18), (18, 52, 51, 17), (17, 51, 50, 16), (16, 50, 49, 15), (15, 49, 48, 14), (14, 48, 47, 13), (13, 47, 46, 12), (12, 46, 45, 11), (11, 45, 44, 10), (10, 44, 43, 9), (9, 43, 42, 8), (8, 42, 41, 7), (7, 41, 40, 6), (6, 40, 39, 5), (5, 39, 38, 4), (4, 38, 37, 3), (3, 37, 36, 2), (2, 36, 35, 1), (1, 35, 34, 0), (0, 34, 58, 24), (24, 58, 57, 23), (23, 57, 56, 22), (22, 56, 55, 21)])
me_plane.use_remesh_preserve_volume = False
me_plane.use_remesh_preserve_attributes = False
me_plane.use_mirror_vertex_groups = False
me_plane.update()
me_calf_upper_orig_001 = bpy.data.meshes.new('Calf Upper Orig.001')
me_calf_upper_orig_001.from_pydata([(0.03713, 0.173, 0.01639), (0.03579, 0.173, 0.01913), (0.03171, 0.173, 0.02534), (0.03326, 0.173, 0.02306), (0.03527, 0.173, 0.02007), (0.03865, 0.173, 0.01196), (0.0393, 0.173, 0.01007), (0.04041, 0.173, 0.003458), (0.04042, 0.173, -0.003243), (0.03997, 0.173, -0.005963), (0.0394, 0.173, -0.009517), (0.005441, 0.05556, 0.2074), (0.008972, 0.05556, 0.2102), (0.01291, 0.05556, 0.2123), (0.01449, 0.05556, 0.2128), (0.01713, 0.05556, 0.2137), (0.01902, 0.05556, 0.214), (0.02154, 0.05556, 0.2144), (0.02369, 0.05556, 0.2144), (0.02601, 0.05556, 0.2144), (0.02836, 0.05556, 0.214), (0.03041, 0.05556, 0.2137), (0.03289, 0.05556, 0.2128), (0.03463, 0.05556, 0.2122), (0.04648, 0.04445, -1.139), (0.04836, 0.04445, -1.138), (0.04349, 0.04445, -1.14), (0.04361, -0.04445, -1.14), (0.04536, -0.04445, -1.139), (0.04659, -0.04445, -1.139), (0.04936, -0.04445, -1.137), (0.03447, -0.05556, 0.2123), (0.03289, -0.05556, 0.2128), (0.03024, -0.05556, 0.2137), (0.02836, -0.05556, 0.214), (0.02583, -0.05556, 0.2144), (0.02369, -0.05556, 0.2144), (0.02136, -0.05556, 0.2144), (0.01902, -0.05556, 0.214), (0.01696, -0.05556, 0.2137), (0.01449, -0.05556, 0.2128), (0.01274, -0.05556, 0.2122), (0.01024, -0.05556, 0.2108), (0.008822, -0.05556, 0.2101), (0.005311, -0.05556, 0.2073), (0.02055, -0.173, -0.03483), (0.02312, -0.173, -0.03319), (0.03821, -0.173, -0.01347), (0.03913, -0.173, -0.01056), (0.03713, -0.173, 0.01639), (0.03579, -0.173, 0.01913), (-0.01202, 0.1673, 0.1064), (-0.0125, 0.1676, 0.1061), (-0.03327, 0.173, 0.09658), (-0.02713, 0.1725, 0.09941), (-0.02645, 0.1725, 0.09972), (-0.01936, 0.1707, 0.103), (-0.006223, 0.1634, 0.109), (0.09147, 0.1445, 0.04447), (0.09702, 0.1445, -0.03031), (-0.08129, 0.173, -0.5464), (-0.0442, 0.173, 0.09153), (-0.04239, 0.173, 0.09239), (-0.05369, 0.173, 0.0863), (-0.06303, 0.173, 0.07971), (-0.07158, 0.173, 0.07212), (-0.07645, 0.173, 0.06669), (-0.07922, 0.173, 0.06361), (-0.08585, 0.173, 0.0543), (-0.1015, 0.173, 8.643e-05), (-0.1011, 0.173, 0.007571), (-0.1009, 0.173, 0.0115), (-0.09896, 0.173, 0.02277), (-0.0987, 0.173, 0.02367), (-0.09579, 0.173, 0.03375), (-0.09356, 0.173, 0.03912), (-0.0914, 0.173, 0.04431), (-0.1015, 0.173, -0.002798), (-0.09982, 0.1587, -0.06145), (-0.1008, 0.165, -0.02852), (-0.09764, 0.1651, -0.1382), (-0.09846, 0.1642, -0.1095), (-0.09854, 0.1609, -0.1067), (-0.006668, 0.03651, 0.2048), (-0.003344, 0.03651, 0.2097), (0.0007448, 0.03651, 0.2139), (0.005483, 0.03651, 0.2173), (0.01074, 0.03651, 0.22), (0.01636, 0.03651, 0.2217), (0.02218, 0.03651, 0.2224), (0.02805, 0.03651, 0.2222), (0.06176, 0.03651, 0.2153), (0.09401, 0.03651, 0.2033), (0.124, 0.03651, 0.1865), (0.1511, 0.03651, 0.1653), (0.286, 0.03651, 0.04197), (0.296, 0.03651, 0.01413), (0.2963, 0.03651, 0.01925), (0.2958, 0.03651, 0.02434), (0.2944, 0.03651, 0.02929), (0.2923, 0.03651, 0.03395), (0.2895, 0.03651, 0.03822), (0.02805, -0.03651, 0.2222), (0.02218, -0.03651, 0.2224), (0.01636, -0.03651, 0.2217), (0.01074, -0.03651, 0.22), (0.005483, -0.03651, 0.2173), (0.0007448, -0.03651, 0.2139), (-0.003344, -0.03651, 0.2097), (-0.006668, -0.03651, 0.2048), (0.09147, -0.1445, 0.04447), (0.09702, -0.1445, -0.03031), (0.07476, -0.03651, -1.163), (0.07476, 0.03651, -1.163), (0.286, -0.03651, 0.04197), (0.2895, -0.03651, 0.03822), (0.2923, -0.03651, 0.03395), (0.2944, -0.03651, 0.02929), (0.2958, -0.03651, 0.02434), (0.2963, -0.03651, 0.01925), (0.296, -0.03651, 0.01413), (0.1511, -0.03651, 0.1653), (0.124, -0.03651, 0.1865), (0.09401, -0.03651, 0.2033), (0.06176, -0.03651, 0.2153), (-0.09433, -0.173, -0.08718), (0.01547, -0.173, -0.03735), (0.02755, -0.173, -0.02964), (0.03222, -0.173, -0.02452), (0.03594, -0.173, -0.01867), (0.0401, -0.173, -0.005983), (0.04055, -0.173, 5.542e-05), (0.0401, -0.173, 0.006095), (0.03876, -0.173, 0.012), (0.03336, -0.173, 0.02312), (0.02955, -0.173, 0.02783), (-0.08129, -0.173, -0.5464), (-0.1013, 0.1397, 0.007579), (-0.09875, 0.1397, 0.02369), (-0.0937, 0.1397, 0.03919), (-0.0128, 0.03651, -1.151), (-0.0128, -0.03651, -1.151), (-0.008813, 0.04894, -1.137), (-0.00856, 0.04832, -1.139), (-0.08607, 0.173, -0.5465), (-0.08601, 0.173, -0.547), (-0.08601, -0.173, -0.547), (-0.008813, -0.04894, -1.137), (-0.00856, -0.04832, -1.139), (-0.03327, -0.173, 0.09658), (-0.02605, -0.1724, 0.0999), (-0.01901, -0.1706, 0.1031), (-0.01232, -0.1675, 0.1062), (-0.006144, -0.1633, 0.1091), (-0.08148, -0.173, 0.06069), (-0.09041, -0.173, 0.0463), (-0.09683, -0.173, 0.03063), (-0.1006, -0.173, 0.01411), (-0.1015, -0.173, -0.002798), (-0.07028, -0.173, 0.07339), (-0.05713, -0.173, 0.08406), (-0.04239, -0.173, 0.09239), (-0.08605, -0.173, -0.5465), (-0.09748, -0.1613, -0.1439), (-0.09748, -0.1562, -0.1439), (-0.09997, -0.165, -0.05615), (-0.09997, -0.1525, -0.05615), (-0.1008, -0.1525, -0.02867), (-0.1009, -0.1553, -0.0244), (-0.1009, -0.1622, -0.0244), (-0.1008, -0.165, -0.02867), (-0.01265, 0.04452, -1.144), (-0.01284, 0.04608, -1.143), (-0.01305, 0.04736, -1.141), (-0.01329, 0.04832, -1.139), (-0.01354, 0.04894, -1.137), (-0.01354, -0.04894, -1.137), (-0.01329, -0.04832, -1.139), (-0.01305, -0.04736, -1.141), (-0.01284, -0.04608, -1.143), (-0.01265, -0.04452, -1.144), (-0.09041, -0.1397, 0.0463), (-0.09683, -0.1397, 0.03063), (-0.1006, -0.1397, 0.01411)], [], [(73, 72, 138), (137, 71, 70), (137, 70, 69), (73, 138, 74), (74, 139, 75), (75, 139, 76), (144, 60, 145), (143, 174, 175), (143, 175, 142), (60, 142, 145), (145, 142, 175), (176, 147, 146), (146, 147, 136), (101, 95, 114, 115), (26, 24, 113), (24, 25, 113), (25, 60, 113), (60, 9, 10), (60, 8, 9), (60, 7, 8), (60, 6, 7), (25, 24, 60), (24, 142, 60), (158, 69, 77, 168), (53, 2, 60), (2, 3, 60), (3, 4, 60), (4, 1, 60), (1, 0, 60), (0, 5, 60), (5, 6, 60), (56, 17, 52), (17, 18, 52), (18, 19, 52), (19, 51, 52), (2, 56, 52), (19, 20, 51), (20, 21, 51), (21, 57, 51), (94, 95, 57), (21, 22, 57), (22, 23, 57), (23, 92, 57), (92, 93, 57), (93, 94, 57), (100, 101, 115, 116), (123, 92, 91, 124), (121, 94, 93, 122), (53, 54, 2), (54, 55, 2), (55, 56, 2), (132, 133, 49), (132, 49, 50), (132, 50, 134), (62, 13, 53), (132, 134, 135), (168, 167, 170, 169), (132, 135, 149), (55, 54, 53), (132, 149, 161), (55, 15, 56), (132, 161, 160), (15, 16, 56), (132, 160, 159), (16, 17, 56), (132, 159, 154), (105, 40, 39, 104), (132, 154, 155), (89, 18, 17), (132, 155, 156), (132, 156, 157), (38, 37, 103, 104), (132, 157, 158), (132, 158, 125), (90, 20, 19), (132, 125, 126), (90, 21, 20), (132, 126, 45), (90, 91, 21), (132, 45, 46), (91, 22, 21), (132, 46, 127), (93, 92, 123, 122), (132, 127, 128), (132, 128, 129), (91, 92, 22), (132, 129, 47), (92, 23, 22), (132, 47, 48), (89, 88, 104, 103), (132, 48, 130), (132, 130, 131), (119, 97, 98, 118), (47, 136, 48), (152, 134, 110, 153), (14, 15, 55), (162, 146, 125), (147, 29, 136), (158, 162, 125), (29, 30, 136), (141, 176, 146), (30, 112, 136), (144, 145, 146, 162), (47, 129, 136), (27, 28, 147), (129, 128, 136), (28, 29, 147), (128, 127, 136), (127, 46, 136), (141, 178, 177), (46, 45, 136), (176, 141, 177), (45, 126, 136), (141, 179, 178), (141, 180, 179), (30, 29, 112), (124, 31, 123), (29, 28, 112), (124, 32, 31), (28, 27, 112), (124, 33, 32), (27, 147, 112), (124, 34, 33), (147, 148, 112), (124, 102, 34), (148, 177, 112), (102, 35, 34), (177, 178, 112), (110, 111, 119, 118), (178, 179, 112), (179, 180, 112), (37, 151, 36), (180, 141, 112), (103, 37, 36), (121, 153, 114), (37, 38, 151), (121, 122, 153), (38, 39, 151), (122, 123, 153), (39, 150, 151), (123, 31, 153), (150, 135, 151), (31, 32, 153), (150, 149, 135), (32, 33, 153), (158, 165, 162), (33, 152, 153), (165, 163, 162), (33, 34, 152), (14, 87, 88, 15), (34, 35, 152), (12, 11, 85, 86), (35, 36, 152), (36, 151, 152), (78, 79, 82), (151, 134, 152), (79, 81, 82), (151, 135, 134), (172, 171, 140), (79, 80, 81), (62, 53, 60, 144), (16, 88, 89, 17), (132, 131, 111, 110), (145, 175, 140), (175, 174, 140), (174, 173, 140), (168, 169, 158), (173, 172, 140), (126, 125, 146, 136), (24, 26, 142), (158, 137, 69), (166, 164, 163, 165), (137, 157, 71), (162, 163, 164), (157, 183, 71), (166, 78, 82, 164), (183, 72, 71), (82, 81, 144), (183, 157, 72), (81, 80, 144), (157, 138, 72), (80, 79, 144), (79, 77, 144), (77, 69, 144), (138, 182, 74), (69, 70, 144), (182, 156, 74), (70, 71, 144), (156, 139, 74), (71, 72, 144), (72, 73, 144), (139, 155, 76), (73, 74, 144), (155, 181, 76), (74, 75, 144), (42, 161, 149, 41), (75, 76, 144), (83, 68, 76), (76, 68, 144), (83, 84, 68), (68, 67, 144), (84, 67, 68), (67, 66, 144), (84, 66, 67), (66, 65, 144), (84, 65, 66), (65, 64, 144), (84, 85, 65), (64, 63, 144), (85, 11, 65), (63, 61, 144), (11, 64, 65), (61, 62, 144), (11, 12, 64), (12, 63, 64), (13, 62, 61), (43, 106, 107, 44), (96, 97, 119, 120), (87, 14, 13), (104, 88, 87, 105), (106, 42, 41, 105), (88, 16, 15), (96, 59, 97), (145, 140, 141, 146), (118, 98, 99, 117), (113, 96, 120, 112), (90, 89, 103, 102), (58, 99, 98), (91, 90, 102, 124), (111, 120, 119), (58, 98, 97, 59), (166, 165, 170, 167), (140, 113, 112, 141), (157, 137, 158), (113, 59, 96), (169, 170, 158), (170, 165, 158), (10, 9, 59), (9, 8, 59), (103, 36, 35, 102), (40, 41, 149, 150), (104, 39, 38), (40, 150, 39), (113, 60, 59), (60, 10, 59), (90, 19, 18, 89), (52, 51, 58), (51, 57, 58), (13, 14, 55, 53), (57, 95, 58), (95, 101, 58), (13, 61, 63, 12), (84, 83, 109, 108), (101, 100, 58), (100, 99, 58), (109, 83, 76, 181), (7, 6, 58), (6, 5, 58), (156, 138, 157), (5, 0, 58), (0, 1, 58), (156, 182, 138), (156, 155, 139), (1, 4, 58), (4, 3, 58), (154, 109, 155), (3, 2, 58), (2, 52, 58), (109, 181, 155), (86, 85, 107, 106), (85, 84, 108, 107), (176, 177, 148, 147), (117, 110, 118), (7, 58, 59, 8), (87, 86, 106, 105), (131, 130, 111), (130, 48, 111), (12, 86, 87, 13), (48, 136, 111), (136, 112, 111), (114, 95, 94, 121), (112, 120, 111), (115, 114, 110), (105, 41, 40), (114, 153, 110), (168, 77, 79, 167), (78, 166, 167, 79), (134, 50, 110), (42, 160, 161), (50, 49, 110), (49, 133, 110), (159, 108, 154), (108, 109, 154), (133, 132, 110), (159, 107, 108), (159, 44, 107), (117, 116, 110), (116, 115, 110), (164, 82, 144, 162), (117, 99, 100, 116), (43, 42, 106), (43, 160, 42), (140, 171, 113), (171, 172, 113), (43, 44, 160), (44, 159, 160), (172, 173, 113), (173, 174, 113), (174, 143, 113), (143, 142, 113), (142, 26, 113)])
me_calf_upper_orig_001.use_remesh_preserve_volume = False
me_calf_upper_orig_001.use_remesh_preserve_attributes = False
me_calf_upper_orig_001.use_mirror_vertex_groups = False
me_calf_upper_orig_001.update()

# ---- objects
ob_calf_upper_orig = bpy.data.objects.new('Calf Upper Orig', me_calf_upper_orig)
ob_plane = bpy.data.objects.new('Plane', me_plane)
ob_calf_upper_orig_001 = bpy.data.objects.new('Calf Upper Orig.001', me_calf_upper_orig_001)

# ---- transforms, parenting, visibility, modifiers, constraints
ob_calf_upper_orig.location = (0.0, 0.0, 0.0)
ob_calf_upper_orig.hide_viewport = True
ob_calf_upper_orig.lineart.crease_threshold = 0.0
ob_plane.location = (0.2175, 0.005153, -0.1945)
ob_plane.lineart.crease_threshold = 0.0
ob_calf_upper_orig_001.location = (0.0, 0.0, 0.0)
ob_calf_upper_orig_001.hide_viewport = True
ob_calf_upper_orig_001.lineart.crease_threshold = 0.0
_m = ob_calf_upper_orig_001.modifiers.new('Subsurf', 'SUBSURF')
_m.uv_smooth = 'PRESERVE_CORNERS'
_m.quality = 2
_m.levels = 4
_m.show_only_control_edges = False
_m = ob_calf_upper_orig_001.modifiers.new('Shrinkwrap', 'SHRINKWRAP')
_m.target = ob_calf_upper_orig
_m.auxiliary_target = ob_calf_upper_orig
_m.use_project_y = True
_m.use_negative_direction = True

# ---- collection membership
col_collection_1.objects.link(ob_calf_upper_orig)
col_collection_1.objects.link(ob_plane)
col_collection_1.objects.link(ob_calf_upper_orig_001)

# ---- scene / render settings (as saved in the file)
scene.frame_start = 1; scene.frame_end = 250; scene.frame_set(1)
scene.render.engine = 'BLENDER_EEVEE_NEXT'
scene.render.resolution_percentage = 50
scene.render.dither_intensity = 0.0
scene.cycles.use_denoising = False
scene.cycles.samples = 128
scene.cycles.sampling_pattern = 'TABULATED_SOBOL'
scene.cycles.use_adaptive_sampling = False
scene.cycles.use_light_tree = False
scene.cycles.blur_glossy = 0.0
scene.cycles.sample_clamp_indirect = 0.0
scene.view_settings.view_transform = 'Standard'
bpy.context.view_layer.update()

# ---- added for rendering (the .blend has no active camera and no usable light): camera, sun
cam_auto = bpy.data.cameras.new('AutoCamera')
cam_auto.lens = 50.0
cam_auto.sensor_width = 36.0
cam_auto.clip_end = 1000.0
ob_auto_camera = bpy.data.objects.new('AutoCamera', cam_auto)
scene.collection.objects.link(ob_auto_camera)
ob_auto_camera.location = (1.46899, -1.64591, 0.626965)
ob_auto_camera.rotation_euler = (1.09748, -7.21219e-08, 0.694738)
scene.camera = ob_auto_camera
light_auto_sun = bpy.data.lights.new('AutoSun', 'SUN')
light_auto_sun.energy = 3.0
light_auto_sun.angle = 0.0523599
ob_auto_sun = bpy.data.objects.new('AutoSun', light_auto_sun)
scene.collection.objects.link(ob_auto_sun)
ob_auto_sun.rotation_euler = (0.872665, 0.174533, 0.523599)
bpy.context.view_layer.update()
